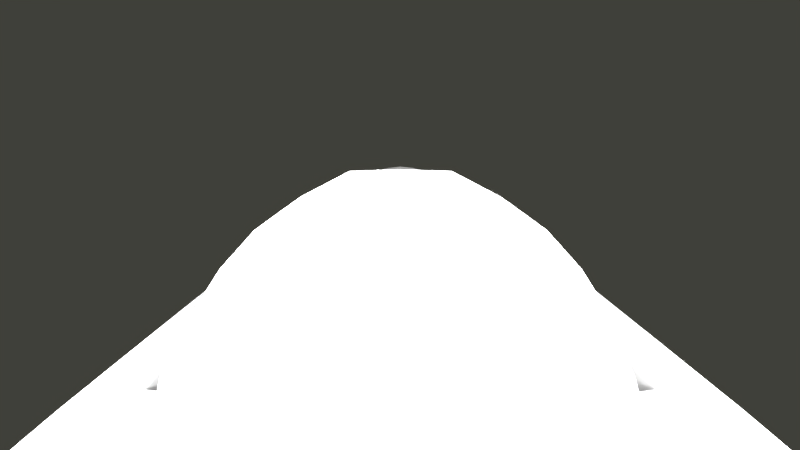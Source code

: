 # Source: jazztp_sidepanels_final.1.blend  (saved by Blender 2.74.0; exported with 4.5.12 LTS)
import bpy
from mathutils import Matrix  # noqa: F401  (used for matrix-valued properties, if any)

bpy.ops.wm.read_factory_settings(use_empty=True)
scene = bpy.context.scene
scene.name = 'Scene'

# ---- collections
col_collection_1 = bpy.data.collections.new('Collection 1'); scene.collection.children.link(col_collection_1)
col_collection_2 = bpy.data.collections.new('Collection 2'); scene.collection.children.link(col_collection_2)
col_collection_2.hide_render = True
col_collection_2.hide_viewport = True
col_collection_3 = bpy.data.collections.new('Collection 3'); scene.collection.children.link(col_collection_3)
col_collection_3.hide_render = True
col_collection_3.hide_viewport = True

# ---- materials (node trees are filled in below, after node groups)
mat_sidepanelsextensionsmat = bpy.data.materials.new('sidePanelsExtensionsMat')
mat_sidepanelsextensionsmat.alpha_threshold = 0.0
mat_sidepanelsextensionsmat.use_transparent_shadow = False
mat_sidepanelsextensionsmat.diffuse_color = (1.0, 1.0, 1.0, 1.0)
mat_sidepanelsextensionsmat.roughness = 0.5
mat_sidepanelsmat = bpy.data.materials.new('sidePanelsMat')
mat_sidepanelsmat.alpha_threshold = 0.0
mat_sidepanelsmat.use_transparent_shadow = False
mat_sidepanelsmat.roughness = 0.5
mat_sidepanelsextensionsmountsmat = bpy.data.materials.new('sidePanelsExtensionsMountsMat')
mat_sidepanelsextensionsmountsmat.alpha_threshold = 0.0
mat_sidepanelsextensionsmountsmat.use_transparent_shadow = False
mat_sidepanelsextensionsmountsmat.diffuse_color = (1.0, 1.0, 1.0, 1.0)
mat_sidepanelsextensionsmountsmat.roughness = 0.5
mat_innersidewallmat_black = bpy.data.materials.new('innerSideWallMat_black')
mat_innersidewallmat_black.alpha_threshold = 0.0
mat_innersidewallmat_black.use_transparent_shadow = False
mat_innersidewallmat_black.diffuse_color = (1.0, 1.0, 1.0, 1.0)
mat_innersidewallmat_black.roughness = 0.5
mat_innersidewallmat_black.specular_intensity = 0.6718
mat_innerbackwallmat_alu = bpy.data.materials.new('innerBackWallMat_alu')
mat_innerbackwallmat_alu.alpha_threshold = 0.0
mat_innerbackwallmat_alu.use_transparent_shadow = False
mat_innerbackwallmat_alu.diffuse_color = (0.843, 0.843, 1.0, 1.0)
mat_innerbackwallmat_alu.roughness = 0.5
mat_dashpanelmat = bpy.data.materials.new('dashpanelMat')
mat_dashpanelmat.alpha_threshold = 0.0
mat_dashpanelmat.use_transparent_shadow = False
mat_dashpanelmat.roughness = 0.5
mat_dashpanelmat.line_color = (0.0, 0.0, 0.0, 1.0)
mat_bodymat_001 = bpy.data.materials.new('bodyMat.001')
mat_bodymat_001.alpha_threshold = 0.0
mat_bodymat_001.use_transparent_shadow = False
mat_bodymat_001.roughness = 0.5
mat_bodymat_001.specular_intensity = 0.2
mat_bodymat_001.line_color = (0.0, 0.0, 0.0, 1.0)

# ---- node groups
ng_auto_smooth = bpy.data.node_groups.new('Auto Smooth', 'GeometryNodeTree')
_s = ng_auto_smooth.interface.new_socket(name='Geometry', in_out='OUTPUT', socket_type='NodeSocketGeometry')
_s = ng_auto_smooth.interface.new_socket(name='Geometry', in_out='INPUT', socket_type='NodeSocketGeometry')
_s = ng_auto_smooth.interface.new_socket(name='Angle', in_out='INPUT', socket_type='NodeSocketFloat')
_s.subtype = 'ANGLE'
_s.min_value = 0.0
_s.max_value = 3.142
ng_auto_smooth.is_modifier = True
_N = ng_auto_smooth.nodes; _L = ng_auto_smooth.links
n0 = _N.new('NodeGroupOutput'); n0.name = 'Group Output'; n0.location = (480, -100)
n1 = _N.new('NodeGroupInput'); n1.name = 'Group Input'; n1.location = (-420, -300)
n2 = _N.new('NodeGroupInput'); n2.name = 'Group Input.001'; n2.location = (-60, -100)
n3 = _N.new('GeometryNodeSetShadeSmooth'); n3.name = 'Set Shade Smooth'; n3.location = (120, -100)
n3.domain = 'EDGE'
n4 = _N.new('GeometryNodeSetShadeSmooth'); n4.name = 'Set Shade Smooth.001'; n4.location = (300, -100)
n5 = _N.new('GeometryNodeInputMeshEdgeAngle'); n5.name = 'Edge Angle'; n5.location = (-420, -220)
n6 = _N.new('GeometryNodeInputEdgeSmooth'); n6.name = 'Is Edge Smooth'; n6.location = (-60, -160)
n7 = _N.new('GeometryNodeInputShadeSmooth'); n7.name = 'Is Face Smooth'; n7.location = (-240, -340)
n8 = _N.new('FunctionNodeBooleanMath'); n8.name = 'Boolean Math'; n8.location = (-60, -220)
n9 = _N.new('FunctionNodeCompare'); n9.name = 'Compare'; n9.location = (-240, -180)
n9.operation = 'LESS_EQUAL'
_L.new(n5.outputs[0], n9.inputs[0])
_L.new(n4.outputs[0], n0.inputs[0])
_L.new(n1.outputs[1], n9.inputs[1])
_L.new(n9.outputs[0], n8.inputs[0])
_L.new(n7.outputs[0], n8.inputs[1])
_L.new(n2.outputs[0], n3.inputs[0])
_L.new(n6.outputs[0], n3.inputs[1])
_L.new(n3.outputs[0], n4.inputs[0])
_L.new(n8.outputs[0], n3.inputs[2])
n0.is_active_output = True

# ---- material node trees

# ---- world
world_world = bpy.data.worlds.new('World'); scene.world = world_world
world_world.color = (0.05036, 0.05088, 0.04178)
world_world.use_sun_shadow = False
world_world.sun_shadow_jitter_overblur = 0.0
world_world.cycles.sampling_method = 'MANUAL'
world_world.cycles.sample_map_resolution = 256

# ---- cameras
cam_camera = bpy.data.cameras.new('Camera')
cam_camera.clip_end = 100.0
cam_camera.lens = 14.66
cam_camera.sensor_width = 32.0
cam_camera.sensor_height = 18.0
cam_camera.ortho_scale = 7.314
cam_camera.lens_unit = 'FOV'
cam_camera.dof.focus_distance = 0.0
cam_camera.dof.aperture_fstop = 128.0

# ---- lights
light_sun = bpy.data.lights.new('Sun', 'SUN')
light_sun.transmission_factor = 0.0
light_sun.angle = 0.1993
light_sun.energy = 1.0
light_sun.shadow_buffer_clip_start = 0.5
light_sun.shadow_soft_size = 0.1
light_sun.shadow_cascade_max_distance = 1000.0
light_sun.cycles.use_multiple_importance_sampling = False
light_lamp = bpy.data.lights.new('Lamp', 'SUN')
light_lamp.transmission_factor = 0.0
light_lamp.cutoff_distance = 30.0
light_lamp.angle = 0.1993
light_lamp.energy = 1.0
light_lamp.shadow_buffer_clip_start = 1.001
light_lamp.shadow_soft_size = 0.1
light_lamp.shadow_cascade_max_distance = 1000.0
light_lamp.cycles.use_multiple_importance_sampling = False
light_sun_001 = bpy.data.lights.new('Sun.001', 'POINT')
light_sun_001.transmission_factor = 0.0
light_sun_001.energy = 100.0
light_sun_001.shadow_buffer_clip_start = 0.5
light_sun_001.shadow_soft_size = 0.1
light_sun_001.shadow_maximum_resolution = 0.006
light_sun_001.use_absolute_resolution = True
light_sun_001.cycles.use_multiple_importance_sampling = False
light_sun_002 = bpy.data.lights.new('Sun.002', 'SUN')
light_sun_002.transmission_factor = 0.0
light_sun_002.angle = 0.1993
light_sun_002.energy = 1.0
light_sun_002.shadow_buffer_clip_start = 0.5
light_sun_002.shadow_soft_size = 0.1
light_sun_002.shadow_cascade_max_distance = 1000.0
light_sun_002.cycles.use_multiple_importance_sampling = False
light_sun_003 = bpy.data.lights.new('Sun.003', 'SUN')
light_sun_003.transmission_factor = 0.0
light_sun_003.angle = 0.1993
light_sun_003.energy = 1.0
light_sun_003.shadow_buffer_clip_start = 0.5
light_sun_003.shadow_soft_size = 0.1
light_sun_003.shadow_cascade_max_distance = 1000.0
light_sun_003.cycles.use_multiple_importance_sampling = False

# ---- meshes
me_cube_017 = bpy.data.meshes.new('Cube.017')
me_cube_017.from_pydata([(-0.55, 0.003333, -0.55), (-0.55, 0.4633, 0.55), (-0.55, 0.55, -0.55), (0.55, -0.05098, -0.55), (0.55, 0.3422, 0.55), (0.55, 0.55, -0.55), (-0.55, 0.535, 0.55), (-0.55, 0.55, 0.535), (-0.55, 0.5425, 0.548), (-0.55, 0.548, 0.5425), (0.55, 0.55, 0.535), (0.55, 0.535, 0.55), (0.55, 0.548, 0.5425), (0.55, 0.5425, 0.548)], [], [(7, 10, 5, 2), (10, 12, 13, 11, 4, 3, 5), (4, 1, 0, 3), (0, 2, 5, 3), (1, 6, 8, 9, 7, 2, 0), (6, 11, 13, 8), (8, 13, 12, 9), (9, 12, 10, 7), (4, 11, 6, 1)])
me_cube_017.polygons.foreach_set('use_smooth', [True] * 9)
_uv = me_cube_017.uv_layers.new(name='UVMap')
_uv.uv.foreach_set('vector', [-0.08435, 1.148, -0.08435, -2.663, 3.645, -2.663, 3.645, 1.148, -0.1324, 1.2, -0.1254, 1.174, -0.1064, 1.155, -0.08039, 1.148, 0.5882, 1.148, 1.951, 4.958, -0.1324, 4.958, -0.1324, 1.382, -3.965, 1.527, -3.949, -2.602, -0.1324, -2.663, 2.14, 1.148, 4.035, 1.148, 4.035, 4.958, 1.951, 4.958, -2.37, 1.527, -2.122, 1.527, -2.096, 1.533, -2.077, 1.552, -2.07, 1.578, -2.07, 5.337, -3.965, 5.337, -2.043, 1.527, -2.043, 5.337, -2.07, 5.337, -2.07, 1.527, -0.1324, 1.148, -0.1324, -2.663, -0.111, -2.663, -0.111, 1.148, -0.111, 1.148, -0.111, -2.663, -0.08435, -2.663, -0.08435, 1.148, -1.38, 5.337, -2.043, 5.337, -2.043, 1.527, -1.797, 1.527])
me_cube_017.materials.append(mat_sidepanelsextensionsmat)
me_cube_017.use_remesh_preserve_volume = False
me_cube_017.use_remesh_preserve_attributes = False
me_cube_017.use_mirror_vertex_groups = False
me_cube_017.update()
me_cube_041 = bpy.data.meshes.new('Cube.041')
me_cube_041.from_pydata([(1.446, -0.09632, -0.01428), (0.004693, 0.008342, -0.4701), (0.01581, 0.2348, -0.02224), (0.01423, 0.1498, -0.4856), (0.009287, 0.008184, -0.4782), (0.008515, 0.1248, -0.02447), (0.2469, 0.1088, -0.02237), (1.405, 0.2137, 0.01834), (1.452, -0.09649, 0.01277), (0.256, 0.2505, 0.007493), (0.01488, 0.2244, 0.004543), (1.422, -0.09361, -0.07349), (1.006, 0.251, 0.01518), (0.2476, 0.1229, 0.004904), (0.2474, 0.1208, 0.003511), (0.2474, 0.1199, 0.004843), (0.2475, 0.1217, 0.004483), (0.009081, 0.1367, 0.001415), (0.00921, 0.1389, 0.002807), (0.009131, 0.1376, 0.002387), (0.0003291, 0.0005855, -0.03299), (0.0006662, 0.006465, -0.02687), (0.0003523, 0.001334, -0.02998), (0.0004757, 0.003486, -0.02774), (0.239, -0.009496, -0.02478), (0.2356, -0.01517, -0.03092), (0.2386, -0.01548, -0.0249), (0.2386, -0.01542, -0.0189), (0.2384, -0.01245, -0.02564), (0.2372, -0.01452, -0.02789), (0.2385, -0.01528, -0.0039), (0.2388, -0.009238, 0.002221), (0.2385, -0.01445, -0.0008838), (0.2386, -0.01224, 0.001357), (0.9852, -0.05922, 0.008787), (0.9849, -0.06526, 0.002665), (0.985, -0.06222, 0.007922), (0.9849, -0.06443, 0.005681)], [], [(20, 1, 4, 25), (31, 34, 12, 9, 13, 15), (18, 13, 9, 10), (2, 5, 17, 19, 18, 10), (21, 24, 6, 5), (27, 26, 0, 8, 35, 30), (34, 36, 37, 35, 8, 7, 12), (6, 24, 27, 30, 32, 33, 31, 15, 14), (5, 6, 14, 17), (13, 16, 15), (16, 14, 15), (13, 18, 19, 16), (16, 19, 17, 14), (26, 25, 4, 11, 0), (24, 28, 29, 25, 26, 27), (20, 25, 29, 22), (22, 29, 28, 23), (23, 28, 24, 21), (30, 35, 37, 32), (32, 37, 36, 33), (33, 36, 34, 31), (2, 3, 1, 20, 22, 23, 21, 5)])
me_cube_041.polygons.foreach_set('use_smooth', [True] * 22)
_uv = me_cube_041.uv_layers.new(name='UVMap')
_uv.uv.foreach_set('vector', [-9.991, 0.3174, -12.24, -8.155, -12.16, -8.477, -4.787, 1.823, -4.358, 2.869, 6.793, 2.301, 8.278, 9.024, -8.763, 9.024, -6.569, 5.841, -6.431, 5.649, -12.29, 3.625, -6.569, 5.841, -8.763, 9.024, -14.24, 5.386, -15.08, 4.839, -12.24, 2.683, -12.22, 3.488, -12.24, 3.563, -12.29, 3.625, -14.24, 5.386, -10.04, 0.568, -4.791, 2.164, -6.69, 4.781, -12.24, 2.683, -4.537, 2.205, -4.638, 2.039, 16.36, 0.7947, 16.5, 1.255, 6.829, 1.708, -4.427, 2.369, 6.793, 2.301, 6.719, 2.12, 6.718, 1.927, 6.829, 1.708, 16.5, 1.255, 16.12, 7.342, 8.278, 9.024, -6.69, 4.781, -4.791, 2.164, -4.537, 2.205, -4.427, 2.369, -4.326, 2.516, -4.295, 2.689, -4.358, 2.869, -6.431, 5.649, -6.512, 5.636, -12.24, 2.683, -6.69, 4.781, -6.512, 5.636, -12.22, 3.488, -6.569, 5.841, -6.529, 5.734, -6.431, 5.649, -6.529, 5.734, -6.512, 5.636, -6.431, 5.649, -6.569, 5.841, -12.29, 3.625, -12.24, 3.563, -6.529, 5.734, -6.529, 5.734, -12.24, 3.563, -12.22, 3.488, -6.512, 5.636, -4.638, 2.039, -4.787, 1.823, -12.16, -8.477, 15.9, -0.1432, 16.36, 0.7947, -4.791, 2.164, -4.735, 2.078, -4.735, 1.954, -4.787, 1.823, -4.638, 2.039, -4.537, 2.205, -9.991, 0.3174, -4.787, 1.823, -4.735, 1.954, -9.963, 0.4134, -9.963, 0.4134, -4.735, 1.954, -4.735, 2.078, -9.983, 0.4949, -9.983, 0.4949, -4.735, 2.078, -4.791, 2.164, -10.04, 0.568, -4.427, 2.369, 6.829, 1.708, 6.718, 1.927, -4.326, 2.516, -4.326, 2.516, 6.718, 1.927, 6.719, 2.12, -4.295, 2.689, -4.295, 2.689, 6.719, 2.12, 6.793, 2.301, -4.358, 2.869, -15.08, 4.839, -15.5, -7.868, -12.24, -8.155, -9.991, 0.3174, -9.963, 0.4134, -9.983, 0.4949, -10.04, 0.568, -12.24, 2.683])
me_cube_041.materials.append(mat_sidepanelsmat)
me_cube_041.use_remesh_preserve_volume = False
me_cube_041.use_remesh_preserve_attributes = False
me_cube_041.use_mirror_vertex_groups = False
me_cube_041.update()
me_cube_038 = bpy.data.meshes.new('Cube.038')
me_cube_038.from_pydata([(-0.5272, -0.1841, 0.5115), (-0.5664, 0.09988, -0.4185), (0.5728, -0.1841, 0.5115), (0.5336, 0.09988, -0.4185), (-0.559, 0.07246, -0.2712), (0.541, 0.07246, -0.2712), (-0.5326, -0.344, -0.4719), (0.5728, -0.365, -0.444), (0.5674, -0.344, -0.4719), (-0.5272, -0.365, -0.444), (-0.5272, -0.2448, -0.3907), (-0.5272, -0.1841, -0.2974), (-0.5349, -0.1221, -0.3414), (-0.5272, -0.2216, -0.3754), (-0.5272, -0.2019, -0.3522), (-0.5272, -0.1887, -0.3249), (0.5728, -0.1841, -0.2974), (0.5728, -0.2448, -0.3907), (0.5651, -0.1221, -0.3414), (0.5728, -0.1887, -0.3249), (0.5728, -0.2019, -0.3522), (0.5728, -0.2216, -0.3754)], [], [(6, 1, 3, 8), (18, 17, 7, 8, 3, 5), (2, 0, 11, 16), (17, 10, 9, 7), (2, 16, 18, 5), (4, 1, 6, 9, 10, 12), (10, 13, 12), (13, 14, 12), (14, 15, 12), (15, 11, 12), (16, 19, 18), (19, 20, 18), (20, 21, 18), (21, 17, 18), (10, 17, 21, 13), (13, 21, 20, 14), (14, 20, 19, 15), (15, 19, 16, 11), (0, 4, 12, 11)])
me_cube_038.polygons.foreach_set('use_smooth', [True] * 19)
_uv = me_cube_038.uv_layers.new(name='UVMap')
_uv.uv.foreach_set('vector', [-0.8602, -0.1077, -1.203, -1.077, 1.952, -1.003, 1.84, -0.02781, 2.006, -0.3063, 1.891, -0.07369, 1.856, -0.1201, 1.84, -0.02781, 1.952, -1.003, 2.5, -0.5111, 2.074, 1.795, -0.8994, 1.795, -0.8427, -0.3274, 2.035, -0.2564, 1.891, -0.07369, -0.8676, -0.1665, -0.8475, -0.2061, 1.856, -0.1201, 2.074, 1.795, 2.035, -0.2564, 2.006, -0.3063, 2.5, -0.5111, -1.5, -0.497, -1.203, -1.077, -0.8602, -0.1077, -0.8475, -0.2061, -0.8676, -0.1665, -0.9539, -0.4035, -0.8676, -0.1665, -0.8642, -0.2307, -0.9539, -0.4035, -0.8642, -0.2307, -0.8669, -0.2836, -0.9539, -0.4035, -0.8669, -0.2836, -0.8656, -0.3151, -0.9539, -0.4035, -0.8656, -0.3151, -0.8427, -0.3274, -0.9539, -0.4035, 2.035, -0.2564, 2.005, -0.2197, 2.006, -0.3063, 2.005, -0.2197, 1.965, -0.1796, 2.006, -0.3063, 1.965, -0.1796, 1.924, -0.1308, 2.006, -0.3063, 1.924, -0.1308, 1.891, -0.07369, 2.006, -0.3063, -0.8676, -0.1665, 1.891, -0.07369, 1.924, -0.1308, -0.8642, -0.2307, -0.8642, -0.2307, 1.924, -0.1308, 1.965, -0.1796, -0.8669, -0.2836, -0.8669, -0.2836, 1.965, -0.1796, 2.005, -0.2197, -0.8656, -0.3151, -0.8656, -0.3151, 2.005, -0.2197, 2.035, -0.2564, -0.8427, -0.3274, -0.8994, 1.795, -1.5, -0.497, -0.9539, -0.4035, -0.8427, -0.3274])
me_cube_038.materials.append(mat_sidepanelsextensionsmountsmat)
me_cube_038.use_remesh_preserve_volume = False
me_cube_038.use_remesh_preserve_attributes = False
me_cube_038.use_mirror_vertex_groups = False
me_cube_038.update()
me_cube_037 = bpy.data.meshes.new('Cube.037')
me_cube_037.from_pydata([(-0.5272, -0.1841, 0.4664), (-0.5611, 0.03046, -0.4269), (0.5728, -0.1841, 0.4664), (0.5389, 0.03046, -0.4269), (-0.5479, -0.01719, -0.03234), (0.5521, -0.01719, -0.03234), (-0.5326, -0.344, -0.4719), (0.5728, -0.365, -0.444), (0.5674, -0.344, -0.4719), (-0.5272, -0.365, -0.444), (-0.5272, -0.2448, -0.3907), (-0.5272, -0.1841, -0.2974), (-0.5349, -0.1221, -0.3414), (-0.5272, -0.2216, -0.3754), (-0.5272, -0.2019, -0.3522), (-0.5272, -0.1887, -0.3249), (0.5728, -0.1841, -0.2974), (0.5728, -0.2448, -0.3907), (0.5651, -0.1221, -0.3414), (0.5728, -0.1887, -0.3249), (0.5728, -0.2019, -0.3522), (0.5728, -0.2216, -0.3754)], [], [(6, 1, 3, 8), (18, 17, 7, 8, 3, 5), (2, 0, 11, 16), (17, 10, 9, 7), (2, 16, 18, 5), (4, 1, 6, 9, 10, 12), (10, 13, 12), (13, 14, 12), (14, 15, 12), (15, 11, 12), (16, 19, 18), (19, 20, 18), (20, 21, 18), (21, 17, 18), (10, 17, 21, 13), (13, 21, 20, 14), (14, 20, 19, 15), (15, 19, 16, 11), (0, 4, 12, 11)])
me_cube_037.polygons.foreach_set('use_smooth', [True] * 19)
_uv = me_cube_037.uv_layers.new(name='UVMap')
_uv.uv.foreach_set('vector', [-0.886, -0.2522, -1.174, -1.006, 1.819, -0.9585, 1.717, -0.1814, 1.883, -0.4781, 1.767, -0.1888, 1.73, -0.2577, 1.717, -0.1814, 1.819, -0.9585, 2.5, 0.1893, 2.014, 1.677, -0.997, 1.677, -0.9608, -0.3675, 1.987, -0.3255, 1.767, -0.1888, -0.8985, -0.2606, -0.873, -0.3304, 1.73, -0.2577, 2.014, 1.677, 1.987, -0.3255, 1.883, -0.4781, 2.5, 0.1893, -1.5, 0.2446, -1.174, -1.006, -0.886, -0.2522, -0.873, -0.3304, -0.8985, -0.2606, -1.036, -0.5361, -0.8985, -0.2606, -0.9098, -0.3154, -1.036, -0.5361, -0.9098, -0.3154, -0.9304, -0.3568, -1.036, -0.5361, -0.9304, -0.3568, -0.9532, -0.3745, -1.036, -0.5361, -0.9532, -0.3745, -0.9608, -0.3675, -1.036, -0.5361, 1.987, -0.3255, 1.922, -0.3064, 1.883, -0.4781, 1.922, -0.3064, 1.86, -0.2768, 1.883, -0.4781, 1.86, -0.2768, 1.807, -0.2371, 1.883, -0.4781, 1.807, -0.2371, 1.767, -0.1888, 1.883, -0.4781, -0.8985, -0.2606, 1.767, -0.1888, 1.807, -0.2371, -0.9098, -0.3154, -0.9098, -0.3154, 1.807, -0.2371, 1.86, -0.2768, -0.9304, -0.3568, -0.9304, -0.3568, 1.86, -0.2768, 1.922, -0.3064, -0.9532, -0.3745, -0.9532, -0.3745, 1.922, -0.3064, 1.987, -0.3255, -0.9608, -0.3675, -0.997, 1.677, -1.5, 0.2446, -1.036, -0.5361, -0.9608, -0.3675])
me_cube_037.materials.append(mat_sidepanelsextensionsmountsmat)
me_cube_037.use_remesh_preserve_volume = False
me_cube_037.use_remesh_preserve_attributes = False
me_cube_037.use_mirror_vertex_groups = False
me_cube_037.update()
me_cube_036 = bpy.data.meshes.new('Cube.036')
me_cube_036.from_pydata([(-0.5272, -0.1841, 0.5248), (-0.5611, 0.03046, -0.4269), (0.5728, -0.1841, 0.5248), (0.5389, 0.03046, -0.4269), (-0.5509, 0.006988, -0.1046), (0.5491, 0.006988, -0.1046), (-0.5326, -0.344, -0.4719), (0.5728, -0.365, -0.444), (0.5674, -0.344, -0.4719), (-0.5272, -0.365, -0.444), (-0.5272, -0.2448, -0.3907), (-0.5272, -0.1841, -0.2974), (-0.5349, -0.1221, -0.3414), (-0.5272, -0.2216, -0.3754), (-0.5272, -0.2019, -0.3522), (-0.5272, -0.1887, -0.3249), (0.5728, -0.1841, -0.2974), (0.5728, -0.2448, -0.3907), (0.5651, -0.1221, -0.3414), (0.5728, -0.1887, -0.3249), (0.5728, -0.2019, -0.3522), (0.5728, -0.2216, -0.3754)], [], [(6, 1, 3, 8), (18, 17, 7, 8, 3, 5), (2, 0, 11, 16), (17, 10, 9, 7), (2, 16, 18, 5), (4, 1, 6, 9, 10, 12), (10, 13, 12), (13, 14, 12), (14, 15, 12), (15, 11, 12), (16, 19, 18), (19, 20, 18), (20, 21, 18), (21, 17, 18), (10, 17, 21, 13), (13, 21, 20, 14), (14, 20, 19, 15), (15, 19, 16, 11), (0, 4, 12, 11)])
me_cube_036.polygons.foreach_set('use_smooth', [True] * 19)
_uv = me_cube_036.uv_layers.new(name='UVMap')
_uv.uv.foreach_set('vector', [-0.8487, -0.2994, -1.131, -1.042, 1.817, -0.9953, 1.716, -0.2291, 1.884, -0.514, 1.766, -0.2376, 1.729, -0.3047, 1.716, -0.2291, 1.817, -0.9953, 2.5, -0.09902, 1.994, 1.737, -0.9553, 1.737, -0.9226, -0.4241, 1.971, -0.3843, 1.766, -0.2376, -0.8624, -0.3084, -0.8364, -0.3767, 1.729, -0.3047, 1.994, 1.737, 1.971, -0.3843, 1.884, -0.514, 2.5, -0.09902, -1.5, -0.04001, -1.131, -1.042, -0.8487, -0.2994, -0.8364, -0.3767, -0.8624, -0.3084, -0.9981, -0.5749, -0.8624, -0.3084, -0.8745, -0.364, -0.9981, -0.5749, -0.8745, -0.364, -0.8953, -0.4066, -0.9981, -0.5749, -0.8953, -0.4066, -0.917, -0.4266, -0.9981, -0.5749, -0.917, -0.4266, -0.9226, -0.4241, -0.9981, -0.5749, 1.971, -0.3843, 1.914, -0.3612, 1.884, -0.514, 1.914, -0.3612, 1.856, -0.3293, 1.884, -0.514, 1.856, -0.3293, 1.805, -0.2877, 1.884, -0.514, 1.805, -0.2877, 1.766, -0.2376, 1.884, -0.514, -0.8624, -0.3084, 1.766, -0.2376, 1.805, -0.2877, -0.8745, -0.364, -0.8745, -0.364, 1.805, -0.2877, 1.856, -0.3293, -0.8953, -0.4066, -0.8953, -0.4066, 1.856, -0.3293, 1.914, -0.3612, -0.917, -0.4266, -0.917, -0.4266, 1.914, -0.3612, 1.971, -0.3843, -0.9226, -0.4241, -0.9553, 1.737, -1.5, -0.04001, -0.9981, -0.5749, -0.9226, -0.4241])
me_cube_036.materials.append(mat_sidepanelsextensionsmountsmat)
me_cube_036.use_remesh_preserve_volume = False
me_cube_036.use_remesh_preserve_attributes = False
me_cube_036.use_mirror_vertex_groups = False
me_cube_036.update()
me_cube_035 = bpy.data.meshes.new('Cube.035')
me_cube_035.from_pydata([(-0.5272, -0.1841, 0.5115), (-0.5675, 0.1142, -0.4168), (0.5728, -0.1841, 0.5115), (0.5325, 0.1142, -0.4168), (-0.5606, 0.08533, -0.2666), (0.5394, 0.08533, -0.2666), (-0.5326, -0.344, -0.4719), (0.5728, -0.365, -0.444), (0.5674, -0.344, -0.4719), (-0.5272, -0.365, -0.444), (-0.5272, -0.2448, -0.3907), (-0.5272, -0.1841, -0.2974), (-0.5349, -0.1221, -0.3414), (-0.5272, -0.2216, -0.3754), (-0.5272, -0.2019, -0.3522), (-0.5272, -0.1887, -0.3249), (0.5728, -0.1841, -0.2974), (0.5728, -0.2448, -0.3907), (0.5651, -0.1221, -0.3414), (0.5728, -0.1887, -0.3249), (0.5728, -0.2019, -0.3522), (0.5728, -0.2216, -0.3754)], [], [(6, 1, 3, 8), (18, 17, 7, 8, 3, 5), (2, 0, 11, 16), (17, 10, 9, 7), (2, 16, 18, 5), (4, 1, 6, 9, 10, 12), (10, 13, 12), (13, 14, 12), (14, 15, 12), (15, 11, 12), (16, 19, 18), (19, 20, 18), (20, 21, 18), (21, 17, 18), (10, 17, 21, 13), (13, 21, 20, 14), (14, 20, 19, 15), (15, 19, 16, 11), (0, 4, 12, 11)])
me_cube_035.polygons.foreach_set('use_smooth', [True] * 19)
_uv = me_cube_035.uv_layers.new(name='UVMap')
_uv.uv.foreach_set('vector', [-0.849, -0.07195, -1.204, -1.07, 1.946, -0.9916, 1.831, 0.01022, 1.988, -0.2737, 1.88, -0.03914, 1.846, -0.08269, 1.831, 0.01022, 1.946, -0.9916, 2.5, -0.489, 2.061, 1.784, -0.8793, 1.784, -0.8175, -0.3085, 2.021, -0.231, 1.88, -0.03914, -0.852, -0.1357, -0.8352, -0.1716, 1.846, -0.08269, 2.061, 1.784, 2.021, -0.231, 1.988, -0.2737, 2.5, -0.489, -1.5, -0.4788, -1.204, -1.07, -0.849, -0.07195, -0.8352, -0.1716, -0.852, -0.1357, -0.9287, -0.3777, -0.852, -0.1357, -0.8464, -0.2027, -0.9287, -0.3777, -0.8464, -0.2027, -0.847, -0.2587, -0.9287, -0.3777, -0.847, -0.2587, -0.8432, -0.2933, -0.9287, -0.3777, -0.8432, -0.2933, -0.8175, -0.3085, -0.9287, -0.3777, 2.021, -0.231, 1.992, -0.1915, 1.988, -0.2737, 1.992, -0.1915, 1.953, -0.1488, 1.988, -0.2737, 1.953, -0.1488, 1.913, -0.09792, 1.988, -0.2737, 1.913, -0.09792, 1.88, -0.03914, 1.988, -0.2737, -0.852, -0.1357, 1.88, -0.03914, 1.913, -0.09792, -0.8464, -0.2027, -0.8464, -0.2027, 1.913, -0.09792, 1.953, -0.1488, -0.847, -0.2587, -0.847, -0.2587, 1.953, -0.1488, 1.992, -0.1915, -0.8432, -0.2933, -0.8432, -0.2933, 1.992, -0.1915, 2.021, -0.231, -0.8175, -0.3085, -0.8793, 1.784, -1.5, -0.4788, -0.9287, -0.3777, -0.8175, -0.3085])
me_cube_035.materials.append(mat_sidepanelsextensionsmountsmat)
me_cube_035.use_remesh_preserve_volume = False
me_cube_035.use_remesh_preserve_attributes = False
me_cube_035.use_mirror_vertex_groups = False
me_cube_035.update()
me_cube_034 = bpy.data.meshes.new('Cube.034')
me_cube_034.from_pydata([(-0.5272, -0.1841, 0.5115), (-0.5728, 0.1841, -0.4084), (0.5728, -0.1841, 0.5115), (0.5272, 0.1841, -0.4084), (-0.5649, 0.1202, -0.254), (0.5351, 0.1202, -0.254), (-0.5326, -0.344, -0.4719), (0.5728, -0.365, -0.444), (0.5674, -0.344, -0.4719), (-0.5272, -0.365, -0.444), (-0.5272, -0.2448, -0.3907), (-0.5272, -0.1841, -0.2974), (-0.5349, -0.1221, -0.3414), (-0.5272, -0.2216, -0.3754), (-0.5272, -0.2019, -0.3522), (-0.5272, -0.1887, -0.3249), (0.5728, -0.1841, -0.2974), (0.5728, -0.2448, -0.3907), (0.5651, -0.1221, -0.3414), (0.5728, -0.1887, -0.3249), (0.5728, -0.2019, -0.3522), (0.5728, -0.2216, -0.3754)], [], [(6, 1, 3, 8), (18, 17, 7, 8, 3, 5), (2, 0, 11, 16), (17, 10, 9, 7), (2, 16, 18, 5), (4, 1, 6, 9, 10, 12), (10, 13, 12), (13, 14, 12), (14, 15, 12), (15, 11, 12), (16, 19, 18), (19, 20, 18), (20, 21, 18), (21, 17, 18), (10, 17, 21, 13), (13, 21, 20, 14), (14, 20, 19, 15), (15, 19, 16, 11), (0, 4, 12, 11)])
me_cube_034.polygons.foreach_set('use_smooth', [True] * 19)
_uv = me_cube_034.uv_layers.new(name='UVMap')
_uv.uv.foreach_set('vector', [1.143, 0.1073, -1.568, -0.574, -0.1586, -0.5077, 0.5982, -0.04471, 1.337, -0.2338, 1.024, -0.06168, 0.7593, -0.01313, 0.5982, -0.04471, -0.1586, -0.5077, 1.273, -0.574, 2.431, 0.7977, 0.8897, 2.025, 0.1431, 0.5261, 1.763, -0.1131, 1.024, -0.06168, 0.661, 0.3228, 0.9778, 0.1837, 0.7593, -0.01313, 2.431, 0.7977, 1.763, -0.1131, 1.337, -0.2338, 1.273, -0.574, -0.8886, 0.942, -1.568, -0.574, 1.143, 0.1073, 0.9778, 0.1837, 0.661, 0.3228, 0.06395, 0.4908, 0.661, 0.3228, 0.4943, 0.3804, 0.06395, 0.4908, 0.4943, 0.3804, 0.3509, 0.4475, 0.06395, 0.4908, 0.3509, 0.4475, 0.2364, 0.5035, 0.06395, 0.4908, 0.2364, 0.5035, 0.1431, 0.5261, 0.06395, 0.4908, 1.763, -0.1131, 1.559, -0.06656, 1.337, -0.2338, 1.559, -0.06656, 1.374, -0.05071, 1.337, -0.2338, 1.374, -0.05071, 1.197, -0.05795, 1.337, -0.2338, 1.197, -0.05795, 1.024, -0.06168, 1.337, -0.2338, 0.661, 0.3228, 1.024, -0.06168, 1.197, -0.05795, 0.4943, 0.3804, 0.4943, 0.3804, 1.197, -0.05795, 1.374, -0.05071, 0.3509, 0.4475, 0.3509, 0.4475, 1.374, -0.05071, 1.559, -0.06656, 0.2364, 0.5035, 0.2364, 0.5035, 1.559, -0.06656, 1.763, -0.1131, 0.1431, 0.5261, 0.8897, 2.025, -0.8886, 0.942, 0.06395, 0.4908, 0.1431, 0.5261])
me_cube_034.materials.append(mat_sidepanelsextensionsmountsmat)
me_cube_034.use_remesh_preserve_volume = False
me_cube_034.use_remesh_preserve_attributes = False
me_cube_034.use_mirror_vertex_groups = False
me_cube_034.update()
me_cube_019 = bpy.data.meshes.new('Cube.019')
me_cube_019.from_pydata([(0.005098, 0.009062, -0.5107), (1.589, -0.1059, -0.01302), (-0.01525, -0.2302, -0.03081), (-0.01425, -0.2794, -0.5216), (0.2427, -0.008173, -0.4368), (-0.008095, -0.1239, -0.02905), (0.2303, -0.1398, -0.02695), (1.57, -0.3941, 0.009211), (1.589, -0.1071, 0.01395), (-0.01482, -0.2203, -0.003652), (0.2205, -0.2821, -0.002313), (0.885, -0.3779, 0.002717), (0.2292, -0.1527, -0.001523), (0.229, -0.1548, -0.0002096), (0.2292, -0.1518, -0.0001602), (0.2291, -0.1536, -0.0005841), (-0.009341, -0.1389, -0.002306), (-0.009183, -0.1367, -0.003619), (-0.009253, -0.1376, -0.00268), (-0.0001332, -0.005507, -0.02709), (0.0003294, 0.0005855, -0.03299), (7.616e-05, -0.0025, -0.02785), (0.0002455, -0.0002697, -0.03001), (0.2387, -0.01538, -0.0309), (0.2382, -0.02147, -0.025), (0.2386, -0.01575, -0.0189), (0.2387, -0.01549, -0.0249), (0.2386, -0.01623, -0.02791), (0.2384, -0.01846, -0.02575), (0.2379, -0.02268, 0.001974), (0.2384, -0.01643, -0.003921), (0.2381, -0.01965, 0.00122), (0.2383, -0.01737, -0.0009375), (0.9063, -0.06115, 0.001953), (0.9058, -0.06741, 0.007848), (0.9062, -0.06209, 0.004937), (0.9061, -0.06438, 0.007094)], [], [(23, 26, 1, 4), (16, 9, 10, 13), (33, 35, 36, 34, 11, 7, 8), (2, 5, 19, 21, 22, 20, 0, 3), (20, 23, 4, 0), (2, 9, 16, 18, 17, 5), (6, 12, 14, 29, 31, 32, 30, 25, 24), (26, 25, 30, 33, 8, 1), (29, 14, 13, 10, 11, 34), (12, 15, 14), (15, 13, 14), (12, 17, 18, 15), (15, 18, 16, 13), (5, 17, 12, 6), (23, 27, 28, 24, 25, 26), (19, 24, 28, 21), (21, 28, 27, 22), (22, 27, 23, 20), (29, 34, 36, 31), (31, 36, 35, 32), (32, 35, 33, 30), (19, 5, 6, 24)])
me_cube_019.polygons.foreach_set('use_smooth', [True] * 22)
_uv = me_cube_019.uv_layers.new(name='UVMap')
_uv.uv.foreach_set('vector', [-4.543, -0.4522, -4.492, -0.5591, 14.99, 5.661, -7.326, 5.661, -8.816, -2.792, -9.545, -4.155, -5.838, -5.318, -5.046, -3.104, 1.82, 1.197, 1.802, 1.081, 1.835, 0.9852, 1.91, 0.8964, 3.341, -3.798, 16.5, -0.02867, 15.14, 5.177, -10.15, -4.035, -8.988, -2.207, -7.931, -0.5244, -7.909, -0.4716, -7.91, -0.4198, -7.942, -0.367, -11.31, 5.033, -15.5, 2.444, -7.942, -0.367, -4.543, -0.4522, -7.326, 5.661, -11.31, 5.033, -10.15, -4.035, -9.545, -4.155, -8.816, -2.792, -8.799, -2.746, -8.806, -2.698, -8.988, -2.207, -5.283, -2.5, -5.045, -2.974, -4.995, -2.969, -4.217, -1.025, -4.202, -0.9218, -4.231, -0.8231, -4.314, -0.7408, -4.41, -0.6459, -4.577, -0.6462, -4.492, -0.5591, -4.41, -0.6459, -4.314, -0.7408, 1.82, 1.197, 15.14, 5.177, 14.99, 5.661, -4.217, -1.025, -4.995, -2.969, -5.046, -3.104, -5.838, -5.318, 3.341, -3.798, 1.91, 0.8964, -5.045, -2.974, -5.039, -3.034, -4.995, -2.969, -5.039, -3.034, -5.046, -3.104, -4.995, -2.969, -5.045, -2.974, -8.806, -2.698, -8.799, -2.746, -5.039, -3.034, -5.039, -3.034, -8.799, -2.746, -8.816, -2.792, -5.046, -3.104, -8.988, -2.207, -8.806, -2.698, -5.045, -2.974, -5.283, -2.5, -4.543, -0.4522, -4.531, -0.5159, -4.543, -0.5865, -4.577, -0.6462, -4.41, -0.6459, -4.492, -0.5591, -7.931, -0.5244, -4.577, -0.6462, -4.543, -0.5865, -7.909, -0.4716, -7.909, -0.4716, -4.543, -0.5865, -4.531, -0.5159, -7.91, -0.4198, -7.91, -0.4198, -4.531, -0.5159, -4.543, -0.4522, -7.942, -0.367, -4.217, -1.025, 1.91, 0.8964, 1.835, 0.9852, -4.202, -0.9218, -4.202, -0.9218, 1.835, 0.9852, 1.802, 1.081, -4.231, -0.8231, -4.231, -0.8231, 1.802, 1.081, 1.82, 1.197, -4.314, -0.7408, -7.931, -0.5244, -8.988, -2.207, -5.283, -2.5, -4.577, -0.6462])
me_cube_019.materials.append(mat_sidepanelsmat)
me_cube_019.use_remesh_preserve_volume = False
me_cube_019.use_remesh_preserve_attributes = False
me_cube_019.use_mirror_vertex_groups = False
me_cube_019.update()
me_plane_013 = bpy.data.meshes.new('Plane.013')
me_plane_013.from_pydata([(1.381, -8.836e-09, -0.08507), (1.203, 0.1151, -1.515e-08), (0.04564, 5.869e-09, -0.04983), (0.03437, 0.03988, -1.929e-08), (0.6171, 1.513e-10, -0.08955), (1.351, 0.004, 8.077e-09), (1.358, -2.757e-10, -0.004), (1.354, 0.002, -0.0005359), (1.357, 0.0005359, -0.002), (0.0397, 1.221e-09, -0.004), (0.0387, 0.004, 7.923e-10), (0.03938, 0.0005359, -0.002), (0.03901, 0.002, -0.0005359), (0.6032, 0.004, 4.404e-09), (0.6038, 5.12e-10, -0.004), (0.6032, 0.002, -0.0005359), (0.6035, 0.0005359, -0.002)], [], [(4, 0, 6, 14), (2, 4, 14, 9), (13, 10, 12, 15), (15, 12, 11, 16), (16, 11, 9, 14), (5, 13, 15, 7), (7, 15, 16, 8), (8, 16, 14, 6), (10, 13, 5, 1, 3)])
me_plane_013.polygons.foreach_set('use_smooth', [True] * 9)
_uv = me_plane_013.uv_layers.new(name='UVMap')
_uv.uv.foreach_set('vector', [-0.4441, -2.439, 16.5, -2.439, 16.0, -0.6369, -0.7257, -0.4088, -15.14, -1.378, -0.4441, -2.439, -0.7257, -0.4088, -15.29, -0.1947, -0.8015, 0.3933, -15.4, 0.5652, -15.37, 0.3112, -0.7917, 0.1281, -0.7917, 0.1281, -15.37, 0.3112, -15.33, 0.05819, -0.7638, -0.1394, -0.7638, -0.1394, -15.33, 0.05819, -15.29, -0.1947, -0.7257, -0.4088, 15.13, 0.2215, -0.8015, 0.3933, -0.7917, 0.1281, 15.51, -0.05924, 15.51, -0.05924, -0.7917, 0.1281, -0.7638, -0.1394, 15.83, -0.346, 15.83, -0.346, -0.7638, -0.1394, -0.7257, -0.4088, 16.0, -0.6369, -15.4, 0.5652, -0.8015, 0.3933, 15.13, 0.2215, 12.12, 2.596, -15.5, 1.491])
me_plane_013.materials.append(mat_sidepanelsextensionsmat)
me_plane_013.use_remesh_preserve_volume = False
me_plane_013.use_remesh_preserve_attributes = False
me_plane_013.use_mirror_vertex_groups = False
me_plane_013.update()
me_plane_011 = bpy.data.meshes.new('Plane.011')
me_plane_011.from_pydata([(1.205, 2.954e-08, -0.1598), (1.251, 0.1147, -1.552e-07), (0.05569, 1.68e-08, -0.07846), (0.03406, 0.03653, -2.33e-07), (0.5254, 0.09304, -2.077e-07), (1.112, 2.047e-08, -0.1658), (0.05569, 1.68e-08, -0.07846), (1.273, 0.004, -1.171e-07), (1.272, 4.062e-08, -0.004), (1.273, 0.002, -0.000536), (1.272, 0.0005359, -0.002), (0.04028, 2.575e-08, -0.004), (0.03887, 0.004, -1.72e-07), (0.03979, 0.0005359, -0.002), (0.03927, 0.002, -0.0005361), (0.5345, 0.004, -1.771e-07), (0.5349, 3.504e-08, -0.004), (0.5347, 0.002, -0.0005361), (0.5348, 0.0005359, -0.002)], [], [(2, 0, 8, 16, 11), (12, 15, 4, 3), (0, 2, 6, 5), (15, 12, 14, 17), (17, 14, 13, 18), (18, 13, 11, 16), (7, 15, 17, 9), (9, 17, 18, 10), (10, 18, 16, 8), (15, 7, 1, 4)])
me_plane_011.polygons.foreach_set('use_smooth', [True] * 10)
_uv = me_plane_011.uv_layers.new(name='UVMap')
_uv.uv.foreach_set('vector', [-14.54, -3.202, 15.13, -3.202, 16.37, 0.4639, -0.5802, -0.4377, -15.13, -1.034, -15.34, -0.2816, -0.6758, 0.3775, -1.024, 2.656, -15.5, 0.6761, 15.13, -3.202, -14.54, -3.202, -14.54, -3.661, 11.76, -3.661, -0.6758, 0.3775, -15.34, -0.2816, -15.27, -0.5336, -0.6326, 0.1055, -0.6326, 0.1055, -15.27, -0.5336, -15.2, -0.7835, -0.5997, -0.1664, -0.5997, -0.1664, -15.2, -0.7835, -15.13, -1.034, -0.5802, -0.4377, 16.46, 1.358, -0.6758, 0.3775, -0.6326, 0.1055, 16.5, 1.063, 16.5, 1.063, -0.6326, 0.1055, -0.5997, -0.1664, 16.46, 0.7644, 16.46, 0.7644, -0.5997, -0.1664, -0.5802, -0.4377, 16.37, 0.4639, -0.6758, 0.3775, 16.46, 1.358, 15.86, 3.897, -1.024, 2.656])
me_plane_011.materials.append(mat_sidepanelsextensionsmat)
me_plane_011.use_remesh_preserve_volume = False
me_plane_011.use_remesh_preserve_attributes = False
me_plane_011.use_mirror_vertex_groups = False
me_plane_011.update()
me_fuselage_013 = bpy.data.meshes.new('fuselage.013')
me_fuselage_013.from_pydata([(0.2146, 1.009, 0.9679), (0.1969, 1.037, 0.9591), (0.197, 1.016, 1.068), (0.2124, 0.9866, 1.074), (0.2108, 0.9728, 1.169), (0.1963, 1.002, 1.168), (0.1821, 1.026, 1.167), (0.1818, 1.039, 1.065), (0.1807, 1.057, 0.9557), (0.2057, 0.9504, 1.382), (0.2086, 0.9616, 1.27), (0.1946, 0.9909, 1.27), (0.1915, 0.9801, 1.382), (0.1776, 1.006, 1.382), (0.181, 1.016, 1.27), (0.1542, 1.046, 1.381), (0.1649, 1.028, 1.381), (0.1685, 1.037, 1.27), (0.1582, 1.054, 1.269), (0.1588, 1.063, 1.167), (0.1693, 1.046, 1.167), (0.1545, 1.087, 0.9551), (0.1572, 1.073, 1.065), (0.1681, 1.058, 1.065), (0.1661, 1.073, 0.9547), (0.2451, 0.8077, 1.27), (0.2478, 0.8133, 1.176), (0.2446, 0.7695, 1.176), (0.2522, 0.821, 1.049), (0.2501, 0.8177, 1.103), (0.2471, 0.7726, 1.103), (0.2495, 0.7746, 1.049), (0.2485, 0.8668, 1.049), (0.2467, 0.8622, 1.103), (0.2445, 0.8565, 1.176), (0.2362, 0.8983, 1.175), (0.2383, 0.9059, 1.099), (0.24, 0.9125, 1.042), (0.2419, 0.8496, 1.27), (0.2307, 0.8802, 1.382), (0.2337, 0.8899, 1.27), (0.2192, 0.9169, 1.382), (0.2222, 0.9276, 1.27), (0.2245, 0.9376, 1.172), (0.2265, 0.9486, 1.087), (0.2293, 0.9599, 1.012), (0.1863, 0.9668, 1.512), (0.2014, 0.9367, 1.512), (0.1953, 0.9203, 1.656), (0.1789, 0.9506, 1.656), (0.162, 0.9787, 1.656), (0.1713, 0.9938, 1.512), (0.1865, 0.9008, 1.812), (0.1689, 0.9308, 1.812), (0.15, 0.9598, 1.811), (0.1309, 0.9872, 1.809), (0.1153, 1.012, 1.8), (0.1328, 1.025, 1.65), (0.146, 1.004, 1.655), (0.1458, 1.037, 1.509), (0.1574, 1.017, 1.511), (0.2211, 0.7094, 1.656), (0.2132, 0.7025, 1.812), (0.2218, 0.7372, 1.812), (0.2247, 0.7718, 1.812), (0.233, 0.7833, 1.656), (0.23, 0.7463, 1.656), (0.2383, 0.7929, 1.512), (0.2352, 0.7538, 1.512), (0.2352, 0.8313, 1.512), (0.23, 0.8194, 1.656), (0.2219, 0.8545, 1.656), (0.2272, 0.8684, 1.512), (0.2218, 0.8055, 1.812), (0.2138, 0.8381, 1.812), (0.2018, 0.8699, 1.812), (0.21, 0.8881, 1.656), (0.2155, 0.9038, 1.512), (0.252, 0.7752, 1.018), (0.2542, 0.8232, 1.018), (0.2314, 0.9646, 0.9833), (0.2416, 0.9177, 1.009), (0.25, 0.8706, 1.018), (-0.1328, 1.025, 1.65), (-0.2527, 0.8207, 1.049), (-0.2552, 0.8229, 1.018), (-0.2524, 0.775, 1.018), (-0.2497, 0.7743, 1.049), (-0.2162, 1.009, 0.9679), (-0.1457, 1.037, 1.509), (-0.2495, 0.8666, 1.049), (-0.2521, 0.8704, 1.018), (-0.245, 0.9175, 1.009), (-0.2416, 0.9122, 1.042), (-0.2356, 0.9644, 0.9833), (-0.2317, 0.9596, 1.012), (-0.1544, 1.086, 0.9551), (-0.166, 1.073, 0.9547), (-0.1681, 1.057, 1.065), (-0.1571, 1.073, 1.065), (-0.1587, 1.062, 1.167), (-0.1692, 1.046, 1.167), (-0.182, 1.026, 1.167), (-0.1818, 1.039, 1.065), (-0.1808, 1.057, 0.9557), (-0.1541, 1.046, 1.381), (-0.1581, 1.054, 1.269), (-0.1685, 1.037, 1.27), (-0.1648, 1.028, 1.381), (-0.1776, 1.006, 1.382), (-0.1809, 1.016, 1.27), (-0.2056, 0.9502, 1.382), (-0.1914, 0.9798, 1.382), (-0.1946, 0.9907, 1.27), (-0.2086, 0.9614, 1.27), (-0.2108, 0.9726, 1.169), (-0.1963, 1.002, 1.168), (-0.213, 0.9864, 1.074), (-0.1973, 1.016, 1.068), (-0.1975, 1.037, 0.9591), (-0.2471, 0.7724, 1.103), (-0.2503, 0.8175, 1.103), (-0.2477, 0.8131, 1.176), (-0.2445, 0.7692, 1.176), (-0.245, 0.8075, 1.27), (-0.2272, 0.9484, 1.087), (-0.2246, 0.9374, 1.172), (-0.2363, 0.898, 1.175), (-0.2389, 0.9057, 1.099), (-0.2221, 0.9274, 1.27), (-0.2191, 0.9166, 1.382), (-0.2307, 0.88, 1.382), (-0.2337, 0.8897, 1.27), (-0.2387, 0.8411, 1.382), (-0.2418, 0.8494, 1.27), (-0.2445, 0.8563, 1.176), (-0.247, 0.862, 1.103), (-0.1573, 1.017, 1.511), (-0.146, 1.004, 1.655), (-0.162, 0.9784, 1.656), (-0.1712, 0.9935, 1.512), (-0.1952, 0.9201, 1.656), (-0.1788, 0.9504, 1.656), (-0.2014, 0.9365, 1.512), (-0.1863, 0.9666, 1.512), (-0.2154, 0.9035, 1.512), (-0.2271, 0.8682, 1.512)], [], [(0, 3, 2, 1), (4, 5, 2, 3), (6, 7, 2, 5), (8, 1, 2, 7), (9, 12, 11, 10), (13, 14, 11, 12), (6, 5, 11, 14), (4, 10, 11, 5), (15, 18, 17, 16), (19, 20, 17, 18), (6, 14, 17, 20), (13, 16, 17, 14), (21, 24, 23, 22), (8, 7, 23, 24), (6, 20, 23, 7), (19, 22, 23, 20), (28, 31, 30, 29), (26, 29, 30, 27), (28, 29, 33, 32), (26, 34, 33, 29), (35, 36, 33, 34), (37, 32, 33, 36), (35, 34, 38, 40), (26, 25, 38, 34), (9, 10, 42, 41), (4, 43, 42, 10), (35, 40, 42, 43), (39, 41, 42, 40), (0, 45, 44, 3), (37, 36, 44, 45), (35, 43, 44, 36), (4, 3, 44, 43), (9, 47, 46, 12), (48, 49, 46, 47), (50, 51, 46, 49), (13, 12, 46, 51), (50, 49, 53, 54), (48, 52, 53, 49), (57, 58, 55, 56), (50, 54, 55, 58), (15, 16, 60, 59), (13, 51, 60, 16), (50, 58, 60, 51), (57, 59, 60, 58), (65, 66, 63, 64), (61, 62, 63, 66), (65, 67, 68, 66), (65, 70, 69, 67), (71, 72, 69, 70), (71, 70, 73, 74), (65, 64, 73, 70), (48, 76, 75, 52), (71, 74, 75, 76), (9, 41, 77, 47), (39, 72, 77, 41), (71, 76, 77, 72), (48, 47, 77, 76), (28, 79, 78, 31), (37, 45, 80, 81), (28, 32, 82, 79), (37, 81, 82, 32), (27, 68, 67, 26), (84, 87, 86, 85), (84, 85, 91, 90), (93, 90, 91, 92), (93, 92, 94, 95), (96, 99, 98, 97), (100, 101, 98, 99), (102, 103, 98, 101), (104, 97, 98, 103), (105, 108, 107, 106), (109, 110, 107, 108), (102, 101, 107, 110), (100, 106, 107, 101), (111, 114, 113, 112), (115, 116, 113, 114), (102, 110, 113, 116), (109, 112, 113, 110), (88, 119, 118, 117), (104, 103, 118, 119), (102, 116, 118, 103), (115, 117, 118, 116), (84, 121, 120, 87), (122, 123, 120, 121), (88, 117, 125, 95), (115, 126, 125, 117), (127, 128, 125, 126), (93, 95, 125, 128), (111, 130, 129, 114), (131, 132, 129, 130), (127, 126, 129, 132), (115, 114, 129, 126), (122, 135, 134, 124), (127, 132, 134, 135), (131, 133, 134, 132), (84, 90, 136, 121), (93, 128, 136, 90), (127, 135, 136, 128), (122, 121, 136, 135), (105, 89, 137, 108), (83, 138, 137, 89), (139, 140, 137, 138), (109, 108, 137, 140), (111, 112, 144, 143), (109, 140, 144, 112), (139, 142, 144, 140), (141, 143, 144, 142), (111, 143, 145, 130), (131, 130, 145, 146), (38, 25, 67, 69, 72, 40)])
me_fuselage_013.polygons.foreach_set('use_smooth', [True] * 110)
_uv = me_fuselage_013.uv_layers.new(name='UVMap')
_uv.uv.foreach_set('vector', [-0.993, -3.482, -0.8552, -2.466, -1.167, -2.537, -1.302, -3.573, -0.7879, -1.556, -1.094, -1.586, -1.167, -2.537, -0.8552, -2.466, -1.356, -1.602, -1.426, -2.566, -1.167, -2.537, -1.094, -1.586, -1.544, -3.61, -1.302, -3.573, -1.167, -2.537, -1.426, -2.566, -0.7491, 0.4243, -1.043, 0.4046, -1.058, -0.6237, -0.7583, -0.6043, -1.306, 0.3888, -1.32, -0.6379, -1.058, -0.6237, -1.043, 0.4046, -1.356, -1.602, -1.094, -1.586, -1.058, -0.6237, -1.32, -0.6379, -0.7879, -1.556, -0.7583, -0.6043, -1.058, -0.6237, -1.094, -1.586, -1.726, 0.359, -1.732, -0.6584, -1.546, -0.649, -1.535, 0.3744, -1.762, -1.616, -1.579, -1.611, -1.546, -0.649, -1.732, -0.6584, -1.356, -1.602, -1.32, -0.6379, -1.546, -0.649, -1.579, -1.611, -1.306, 0.3888, -1.535, 0.3744, -1.546, -0.649, -1.32, -0.6379, -1.918, -3.622, -1.75, -3.622, -1.644, -2.578, -1.822, -2.58, -1.544, -3.61, -1.426, -2.566, -1.644, -2.578, -1.75, -3.622, -1.356, -1.602, -1.579, -1.611, -1.644, -2.578, -1.426, -2.566, -1.762, -1.616, -1.822, -2.58, -1.644, -2.578, -1.579, -1.611, 0.7925, -2.6, 1.237, -2.567, 1.218, -2.057, 0.7874, -2.091, 0.7834, -1.39, 0.7874, -2.091, 1.218, -2.057, 1.188, -1.351, 0.7925, -2.6, 0.7874, -2.091, 0.36, -2.121, 0.3525, -2.63, 0.7834, -1.39, 0.3598, -1.414, 0.36, -2.121, 0.7874, -2.091, -0.04621, -1.451, -0.06233, -2.187, 0.36, -2.121, 0.3598, -1.414, -0.08644, -2.726, 0.3525, -2.63, 0.36, -2.121, -0.06233, -2.187, -0.04621, -1.451, 0.3598, -1.414, 0.3193, -0.4903, -0.05609, -0.5405, 0.7834, -1.39, 0.703, -0.4214, 0.3193, -0.4903, 0.3598, -1.414, -0.7491, 0.4243, -0.7583, -0.6043, -0.4205, -0.5772, -0.4263, 0.4504, -0.7879, -1.556, -0.4335, -1.505, -0.4205, -0.5772, -0.7583, -0.6043, -0.04621, -1.451, -0.05609, -0.5405, -0.4205, -0.5772, -0.4335, -1.505, -0.08647, 0.4838, -0.4263, 0.4504, -0.4205, -0.5772, -0.05609, -0.5405, -0.993, -3.482, -0.5315, -3.042, -0.4772, -2.325, -0.8552, -2.466, -0.08644, -2.726, -0.06233, -2.187, -0.4772, -2.325, -0.5315, -3.042, -0.04621, -1.451, -0.4335, -1.505, -0.4772, -2.325, -0.06233, -2.187, -0.7879, -1.556, -0.8552, -2.466, -0.4772, -2.325, -0.4335, -1.505, -0.7491, 0.4243, -0.7243, 1.579, -1.022, 1.564, -1.043, 0.4046, -0.6835, 2.863, -0.9875, 2.849, -1.022, 1.564, -0.7243, 1.579, -1.276, 2.833, -1.295, 1.549, -1.022, 1.564, -0.9875, 2.849, -1.306, 0.3888, -1.043, 0.4046, -1.022, 1.564, -1.295, 1.549, -1.276, 2.833, -0.9875, 2.849, -0.9389, 4.23, -1.243, 4.214, -0.6835, 2.863, -0.6319, 4.243, -0.9389, 4.23, -0.9875, 2.849, -1.76, 2.764, -1.539, 2.81, -1.537, 4.187, -1.791, 4.096, -1.276, 2.833, -1.243, 4.214, -1.537, 4.187, -1.539, 2.81, -1.726, 0.359, -1.535, 0.3744, -1.536, 1.532, -1.737, 1.508, -1.306, 0.3888, -1.295, 1.549, -1.536, 1.532, -1.535, 0.3744, -1.276, 2.833, -1.539, 2.81, -1.536, 1.532, -1.295, 1.549, -1.76, 2.764, -1.737, 1.508, -1.536, 1.532, -1.539, 2.81, 0.5762, 2.946, 0.9024, 2.974, 0.868, 4.346, 0.5631, 4.319, 1.236, 3.006, 1.182, 4.376, 0.868, 4.346, 0.9024, 2.974, 0.5762, 2.946, 0.5944, 1.661, 0.9454, 1.697, 0.9024, 2.974, 0.5762, 2.946, 0.258, 2.92, 0.2552, 1.637, 0.5944, 1.661, -0.05803, 2.898, -0.08073, 1.613, 0.2552, 1.637, 0.258, 2.92, -0.05803, 2.898, 0.258, 2.92, 0.2664, 4.296, -0.02938, 4.276, 0.5762, 2.946, 0.5631, 4.319, 0.2664, 4.296, 0.258, 2.92, -0.6835, 2.863, -0.3722, 2.879, -0.3284, 4.258, -0.6319, 4.243, -0.05803, 2.898, -0.02938, 4.276, -0.3284, 4.258, -0.3722, 2.879, -0.7491, 0.4243, -0.4263, 0.4504, -0.4081, 1.595, -0.7243, 1.579, -0.08647, 0.4838, -0.08073, 1.613, -0.4081, 1.595, -0.4263, 0.4504, -0.05803, 2.898, -0.3722, 2.879, -0.4081, 1.595, -0.08073, 1.613, -0.6835, 2.863, -0.7243, 1.579, -0.4081, 1.595, -0.3722, 2.879, 0.7925, -2.6, 0.7934, -2.902, 1.252, -2.868, 1.237, -2.567, -0.08644, -2.726, -0.5315, -3.042, -0.5548, -3.316, -0.1134, -3.043, 0.7925, -2.6, 0.3525, -2.63, 0.3376, -2.933, 0.7934, -2.902, -0.08644, -2.726, -0.1134, -3.043, 0.3376, -2.933, 0.3525, -2.63, 1.188, -1.351, 0.9454, 1.697, 0.5944, 1.661, 0.7834, -1.39, 2.392, -3.206, 1.997, -3.358, 2.106, -3.622, 2.513, -3.466, 2.392, -3.206, 2.513, -3.466, 2.916, -3.309, 2.782, -3.054, 3.198, -2.958, 2.782, -3.054, 2.916, -3.309, 3.348, -3.224, 3.198, -2.958, 3.348, -3.224, 3.839, -3.283, 3.711, -3.052, 5.167, -2.979, 4.652, -2.112, 4.496, -2.184, 5.02, -3.049, 4.201, -1.295, 4.038, -1.367, 4.496, -2.184, 4.652, -2.112, 3.839, -1.452, 4.301, -2.264, 4.496, -2.184, 4.038, -1.367, 4.835, -3.123, 5.02, -3.049, 4.496, -2.184, 4.301, -2.264, 3.333, 0.4511, 3.153, 0.3817, 3.605, -0.5343, 3.775, -0.4633, 2.938, 0.2939, 3.4, -0.6211, 3.605, -0.5343, 3.153, 0.3817, 3.839, -1.452, 4.038, -1.367, 3.605, -0.5343, 3.4, -0.6211, 4.201, -1.295, 3.775, -0.4633, 3.605, -0.5343, 4.038, -1.367, 2.417, 0.0744, 2.889, -0.8376, 3.161, -0.7226, 2.692, 0.1905, 3.323, -1.652, 3.603, -1.549, 3.161, -0.7226, 2.889, -0.8376, 3.839, -1.452, 3.4, -0.6211, 3.161, -0.7226, 3.603, -1.549, 2.938, 0.2939, 2.692, 0.1905, 3.161, -0.7226, 3.4, -0.6211, 4.295, -3.244, 4.607, -3.193, 4.062, -2.347, 3.76, -2.415, 4.835, -3.123, 4.301, -2.264, 4.062, -2.347, 4.607, -3.193, 3.839, -1.452, 3.603, -1.549, 4.062, -2.347, 4.301, -2.264, 3.323, -1.652, 3.76, -2.415, 4.062, -2.347, 3.603, -1.549, 2.392, -3.206, 2.189, -2.767, 1.806, -2.915, 1.997, -3.358, 1.907, -2.156, 1.535, -2.3, 1.806, -2.915, 2.189, -2.767, 4.295, -3.244, 3.76, -2.415, 3.374, -2.449, 3.711, -3.052, 3.323, -1.652, 2.994, -1.758, 3.374, -2.449, 3.76, -2.415, 2.637, -1.874, 2.958, -2.501, 3.374, -2.449, 2.994, -1.758, 3.198, -2.958, 3.711, -3.052, 3.374, -2.449, 2.958, -2.501, 2.417, 0.0744, 2.113, -0.0522, 2.581, -0.9657, 2.889, -0.8376, 1.79, -0.185, 2.25, -1.102, 2.581, -0.9657, 2.113, -0.0522, 2.637, -1.874, 2.994, -1.758, 2.581, -0.9657, 2.25, -1.102, 3.323, -1.652, 2.889, -0.8376, 2.581, -0.9657, 2.994, -1.758, 1.907, -2.156, 2.274, -2.011, 1.903, -1.242, 1.548, -1.383, 2.637, -1.874, 2.25, -1.102, 1.903, -1.242, 2.274, -2.011, 1.79, -0.185, 1.455, -0.3209, 1.903, -1.242, 2.25, -1.102, 2.392, -3.206, 2.782, -3.054, 2.567, -2.618, 2.189, -2.767, 3.198, -2.958, 2.958, -2.501, 2.567, -2.618, 2.782, -3.054, 2.637, -1.874, 2.274, -2.011, 2.567, -2.618, 2.958, -2.501, 1.907, -2.156, 2.189, -2.767, 2.567, -2.618, 2.274, -2.011, 3.333, 0.4511, 2.837, 1.516, 2.64, 1.448, 3.153, 0.3817, 2.298, 2.692, 2.072, 2.636, 2.64, 1.448, 2.837, 1.516, 1.818, 2.539, 2.409, 1.358, 2.64, 1.448, 2.072, 2.636, 2.938, 0.2939, 3.153, 0.3817, 2.64, 1.448, 2.409, 1.358, 2.417, 0.0744, 2.692, 0.1905, 2.15, 1.25, 1.868, 1.13, 2.938, 0.2939, 2.409, 1.358, 2.15, 1.25, 2.692, 0.1905, 1.818, 2.539, 1.543, 2.425, 2.15, 1.25, 2.409, 1.358, 1.254, 2.302, 1.868, 1.13, 2.15, 1.25, 1.543, 2.425, 2.417, 0.0744, 1.868, 1.13, 1.567, 1.005, 2.113, -0.0522, 1.79, -0.185, 2.113, -0.0522, 1.567, 1.005, 1.254, 0.8756, 0.3193, -0.4903, 0.703, -0.4214, 0.5944, 1.661, 0.2552, 1.637, -0.08073, 1.613, -0.05609, -0.5405])
me_fuselage_013.materials.append(mat_innersidewallmat_black)
me_fuselage_013.use_remesh_preserve_volume = False
me_fuselage_013.use_remesh_preserve_attributes = False
me_fuselage_013.use_mirror_vertex_groups = False
me_fuselage_013.update()
me_circle_003 = bpy.data.meshes.new('circle.003')
me_circle_003.from_pydata([(-2.024, 6.372e-26, 1.332e-05), (4.341, 9.347e-15, 1.335e-05), (4.341, -2.745, 1.335e-05), (3.881, -2.864, 1.335e-05), (3.416, -3.043, 1.335e-05), (2.832, -3.364, 1.336e-05), (1.724, -3.887, 1.334e-05), (0.5148, -4.247, 1.333e-05), (-0.7291, -4.511, 1.331e-05), (-2.024, -4.71, 1.329e-05), (-3.388, -4.751, 1.327e-05), (-4.726, -4.519, 1.325e-05), (-5.947, -4.067, 1.324e-05), (-7.017, -3.459, 1.359e-05), (-7.017, -2.298, 1.335e-05), (-7.017, -1.419, 1.335e-05), (-7.017, -0.6803, 1.335e-05), (-7.017, 1.112e-06, 1.335e-05), (-7.017, 0.6839, 1.335e-05), (-7.017, 1.42, 1.335e-05), (-7.017, 2.255, 1.335e-05), (-7.017, 3.459, 1.359e-05), (-5.947, 4.067, 1.329e-05), (-4.726, 4.52, 1.33e-05), (-3.402, 4.798, 1.332e-05), (-2.024, 4.683, 1.334e-05), (-0.7162, 4.556, 1.336e-05), (0.5409, 4.29, 1.338e-05), (1.739, 3.902, 1.339e-05), (2.832, 3.365, 1.34e-05), (3.416, 3.043, 1.335e-05), (3.881, 2.864, 1.334e-05), (4.341, 2.745, 1.335e-05)], [], [(0, 2, 1), (0, 3, 2), (0, 4, 3), (0, 5, 4), (0, 6, 5), (0, 7, 6), (0, 8, 7), (0, 9, 8), (0, 10, 9), (0, 11, 10), (0, 12, 11), (0, 13, 12), (0, 14, 13), (0, 15, 14), (0, 16, 15), (0, 17, 16), (0, 18, 17), (0, 19, 18), (0, 20, 19), (0, 21, 20), (0, 22, 21), (0, 23, 22), (0, 24, 23), (0, 25, 24), (0, 26, 25), (0, 27, 26), (0, 28, 27), (0, 29, 28), (0, 30, 29), (0, 31, 30), (0, 32, 31), (0, 1, 32)])
me_circle_003.polygons.foreach_set('use_smooth', [True] * 32)
_uv = me_circle_003.uv_layers.new(name='UVMap')
_uv.uv.foreach_set('vector', [0.2584, 0.412, 2.5, -0.5544, 2.5, 0.412, 0.2584, 0.412, 2.338, -0.5964, 2.5, -0.5544, 0.2584, 0.412, 2.174, -0.6594, 2.338, -0.5964, 0.2584, 0.412, 1.968, -0.7727, 2.174, -0.6594, 0.2584, 0.412, 1.578, -0.9566, 1.968, -0.7727, 0.2584, 0.412, 1.152, -1.083, 1.578, -0.9566, 0.2584, 0.412, 0.7145, -1.176, 1.152, -1.083, 0.2584, 0.412, 0.2584, -1.246, 0.7145, -1.176, 0.2584, 0.412, -0.2218, -1.261, 0.2584, -1.246, 0.2584, 0.412, -0.693, -1.179, -0.2218, -1.261, 0.2584, 0.412, -1.123, -1.02, -0.693, -1.179, 0.2584, 0.412, -1.5, -0.806, -1.123, -1.02, 0.2584, 0.412, -1.5, -0.3971, -1.5, -0.806, 0.2584, 0.412, -1.5, -0.0876, -1.5, -0.3971, 0.2584, 0.412, -1.5, 0.1725, -1.5, -0.0876, 0.2584, 0.412, -1.5, 0.412, -1.5, 0.1725, 0.2584, 0.412, -1.5, 0.6529, -1.5, 0.412, 0.2584, 0.412, -1.5, 0.912, -1.5, 0.6529, 0.2584, 0.412, -1.5, 1.206, -1.5, 0.912, 0.2584, 0.412, -1.5, 1.63, -1.5, 1.206, 0.2584, 0.412, -1.123, 1.844, -1.5, 1.63, 0.2584, 0.412, -0.693, 2.003, -1.123, 1.844, 0.2584, 0.412, -0.2266, 2.101, -0.693, 2.003, 0.2584, 0.412, 0.2584, 2.061, -0.2266, 2.101, 0.2584, 0.412, 0.719, 2.016, 0.2584, 2.061, 0.2584, 0.412, 1.162, 1.923, 0.719, 2.016, 0.2584, 0.412, 1.583, 1.786, 1.162, 1.923, 0.2584, 0.412, 1.969, 1.597, 1.583, 1.786, 0.2584, 0.412, 2.174, 1.483, 1.969, 1.597, 0.2584, 0.412, 2.338, 1.42, 2.174, 1.483, 0.2584, 0.412, 2.5, 1.378, 2.338, 1.42, 0.2584, 0.412, 2.5, 0.412, 2.5, 1.378])
me_circle_003.materials.append(mat_innerbackwallmat_alu)
me_circle_003.use_remesh_preserve_volume = False
me_circle_003.use_remesh_preserve_attributes = False
me_circle_003.use_mirror_vertex_groups = False
me_circle_003.update()
me_fuselage_006 = bpy.data.meshes.new('fuselage.006')
me_fuselage_006.from_pydata([(-0.04263, 0.9589, 1.478), (-0.04263, 0.9589, 1.507), (-0.02842, 0.9449, 1.478), (-0.04242, 0.9589, 1.478), (-0.0289, 0.9486, 1.478), (-0.03029, 0.9519, 1.478), (-0.03252, 0.9548, 1.478), (-0.03542, 0.9571, 1.478), (-0.0388, 0.9585, 1.478), (-0.04242, 0.9589, 1.507), (0.04263, 0.9589, 1.478), (0.04263, 0.9589, 1.507), (0.04255, 0.9589, 1.478), (0.02842, 0.9448, 1.478), (0.03889, 0.9585, 1.478), (0.03548, 0.957, 1.478), (0.03256, 0.9548, 1.478), (0.03031, 0.9519, 1.478), (0.0289, 0.9485, 1.478), (0.04255, 0.9589, 1.507), (-1e-06, 0.9589, 1.478), (-1.001e-06, 0.9344, 1.478), (0.02842, 0.9589, 1.478), (-0.02842, 0.9589, 1.478), (-1.001e-06, 0.9467, 1.478), (-0.02842, 0.9467, 1.478), (0.02842, 0.9467, 1.478), (-0.01421, 0.9589, 1.478), (-0.01421, 0.9344, 1.478), (-1.001e-06, 0.9405, 1.478), (0.01421, 0.9589, 1.478), (0.01421, 0.9344, 1.478), (-1.001e-06, 0.9528, 1.478), (-0.02842, 0.9405, 1.478), (-0.02842, 0.9528, 1.478), (-0.01421, 0.9467, 1.478), (0.02842, 0.9405, 1.478), (0.02842, 0.9528, 1.478), (0.01421, 0.9467, 1.478), (-0.01421, 0.9405, 1.478), (-0.01421, 0.9528, 1.478), (0.01421, 0.9405, 1.478), (0.01421, 0.9528, 1.478), (0.02242, 0.9344, 1.478), (0.02842, 0.9404, 1.478), (0.02397, 0.9346, 1.478), (0.02542, 0.9352, 1.478), (0.02666, 0.9362, 1.478), (0.02761, 0.9374, 1.478), (0.02821, 0.9388, 1.478), (-0.02842, 0.9405, 1.478), (-0.02237, 0.9344, 1.478), (-0.02821, 0.9389, 1.478), (-0.02761, 0.9374, 1.478), (-0.02665, 0.9362, 1.478), (-0.02539, 0.9352, 1.478), (-0.02393, 0.9346, 1.478)], [(3, 0), (9, 1), (11, 19)], [(39, 29, 21, 28), (40, 32, 24, 35), (42, 37, 26, 38), (25, 35, 39, 33), (35, 24, 29, 39), (34, 40, 35, 25), (23, 27, 40, 34), (27, 20, 32, 40), (29, 41, 31, 21), (24, 38, 41, 29), (38, 26, 36, 41), (32, 42, 38, 24), (20, 30, 42, 32), (30, 22, 37, 42), (33, 39, 28, 51, 56, 55, 54, 53, 52, 50), (41, 36, 44, 49, 48, 47, 46, 45, 43, 31), (18, 13, 36, 26, 37, 22, 10, 12, 14, 15, 16, 17), (4, 5, 6, 7, 8, 3, 23, 34, 25, 33, 2)])
me_fuselage_006.polygons.foreach_set('use_smooth', [True] * 18)
_uv = me_fuselage_006.uv_layers.new(name='UVMap')
_uv.uv.foreach_set('vector', [-0.1349, 0.6674, 0.5736, 0.6674, 0.5736, 0.3614, -0.1349, 0.3614, -0.1349, 1.279, 0.5736, 1.279, 0.5736, 0.9733, -0.1349, 0.9733, 1.282, 1.279, 1.991, 1.279, 1.991, 0.9733, 1.282, 0.9733, -0.8434, 0.9733, -0.1349, 0.9733, -0.1349, 0.6674, -0.8434, 0.6674, -0.1349, 0.9733, 0.5736, 0.9733, 0.5736, 0.6674, -0.1349, 0.6674, -0.8434, 1.279, -0.1349, 1.279, -0.1349, 0.9733, -0.8434, 0.9733, -0.8434, 1.585, -0.1349, 1.585, -0.1349, 1.279, -0.8434, 1.279, -0.1349, 1.585, 0.5736, 1.585, 0.5736, 1.279, -0.1349, 1.279, 0.5736, 0.6674, 1.282, 0.6674, 1.282, 0.3614, 0.5736, 0.3614, 0.5736, 0.9733, 1.282, 0.9733, 1.282, 0.6674, 0.5736, 0.6674, 1.282, 0.9733, 1.991, 0.9733, 1.991, 0.6674, 1.282, 0.6674, 0.5736, 1.279, 1.282, 1.279, 1.282, 0.9733, 0.5736, 0.9733, 0.5736, 1.585, 1.282, 1.585, 1.282, 1.279, 0.5736, 1.279, 1.282, 1.585, 1.991, 1.585, 1.991, 1.279, 1.282, 1.279, -0.8434, 0.6674, -0.1349, 0.6674, -0.1349, 0.3614, -0.5416, 0.3614, -0.6197, 0.3717, -0.6925, 0.4018, -0.755, 0.4498, -0.803, 0.5123, -0.8331, 0.5851, -0.8434, 0.6632, 1.282, 0.6674, 1.991, 0.6674, 1.991, 0.6606, 1.98, 0.5832, 1.951, 0.511, 1.903, 0.449, 1.841, 0.4015, 1.769, 0.3716, 1.691, 0.3614, 1.282, 0.3614, 2.015, 1.063, 1.991, 0.8804, 1.991, 0.6674, 1.991, 0.9733, 1.991, 1.279, 1.991, 1.585, 2.699, 1.585, 2.695, 1.585, 2.513, 1.561, 2.343, 1.491, 2.197, 1.379, 2.085, 1.233, -0.8672, 1.068, -0.9369, 1.236, -1.048, 1.381, -1.192, 1.492, -1.361, 1.561, -1.542, 1.585, -0.8434, 1.585, -0.8434, 1.279, -0.8434, 0.9733, -0.8434, 0.6674, -0.8434, 0.8872])
me_fuselage_006.materials.append(mat_dashpanelmat)
me_fuselage_006.use_remesh_preserve_volume = False
me_fuselage_006.use_remesh_preserve_attributes = False
me_fuselage_006.use_mirror_vertex_groups = False
me_fuselage_006.update()
me_fuselage_016 = bpy.data.meshes.new('fuselage.016')
me_fuselage_016.from_pydata([(-0.1015, 0.9544, 1.911), (-0.09993, 0.9697, 1.911), (-0.1248, 0.9812, 1.683), (-0.1267, 0.9621, 1.683), (-0.1505, 0.9589, 1.547), (-0.1457, 0.9833, 1.556), (-0.1137, 0.9589, 1.547), (-0.05684, 0.9589, 1.547), (-9.892e-07, 0.9589, 1.547), (-0.09535, 0.9846, 1.911), (-0.119, 0.9998, 1.683), (-0.1379, 1.007, 1.564), (-0.08787, 0.9985, 1.911), (-0.1097, 1.017, 1.683), (-0.1211, 1.042, 1.576), (-0.07773, 1.011, 1.911), (-0.09699, 1.033, 1.683), (-0.06522, 1.022, 1.911), (-0.08137, 1.046, 1.683), (-0.1066, 1.063, 1.584), (-0.05073, 1.031, 1.911), (-0.06329, 1.057, 1.683), (-0.08525, 1.085, 1.591), (-0.03471, 1.037, 1.911), (-0.04329, 1.066, 1.683), (-0.05832, 1.103, 1.598), (-0.01762, 1.041, 1.911), (-0.02197, 1.071, 1.683), (-0.02961, 1.117, 1.603), (-1e-06, 1.043, 1.911), (-1e-06, 1.072, 1.683), (-9.828e-07, 1.118, 1.603), (0.01762, 1.041, 1.911), (0.02197, 1.071, 1.683), (0.02961, 1.117, 1.603), (0.0347, 1.037, 1.911), (0.04328, 1.066, 1.683), (0.05832, 1.103, 1.598), (0.05073, 1.031, 1.911), (0.06328, 1.057, 1.683), (0.08525, 1.085, 1.591), (0.06522, 1.022, 1.911), (0.08137, 1.046, 1.683), (0.1066, 1.063, 1.584), (0.07773, 1.011, 1.911), (0.09699, 1.033, 1.683), (0.1211, 1.042, 1.576), (0.08787, 0.9985, 1.911), (0.1097, 1.017, 1.683), (0.1308, 1.029, 1.572), (0.09535, 0.9846, 1.911), (0.119, 0.9998, 1.683), (0.142, 1.007, 1.564), (0.09992, 0.9697, 1.911), (0.1248, 0.9812, 1.683), (0.1485, 0.9833, 1.556), (0.1015, 0.9544, 1.911), (0.1267, 0.9621, 1.683), (0.1501, 0.9589, 1.547), (0.1137, 0.9589, 1.547), (0.05684, 0.9589, 1.547), (-1e-06, 0.8502, 1.913), (-0.03783, 0.8502, 1.913), (-0.04496, 0.8509, 1.682), (-0.02133, 0.8509, 1.682), (-1e-06, 0.8509, 1.682), (-0.04263, 0.8354, 1.567), (-9.883e-07, 0.8354, 1.567), (-0.03382, 0.9544, 1.911), (-0.06765, 0.9544, 1.911), (-0.08449, 0.9621, 1.683), (-0.06305, 0.9621, 1.683), (-0.04225, 0.9621, 1.683), (-0.1015, 0.9544, 1.911), (-0.1267, 0.9621, 1.683), (-0.1053, 0.9621, 1.683), (-1e-06, 0.8502, 1.913), (0.02133, 0.8509, 1.682), (0.04496, 0.8509, 1.682), (0.03783, 0.8502, 1.913), (-1e-06, 0.8509, 1.682), (-9.883e-07, 0.8354, 1.567), (0.04263, 0.8354, 1.567), (0.03382, 0.9544, 1.911), (0.06305, 0.9621, 1.683), (0.08449, 0.9621, 1.683), (0.06764, 0.9544, 1.911), (0.04225, 0.9621, 1.683), (0.04263, 0.9581, 1.565), (0.06764, 0.9544, 1.911), (0.1053, 0.9621, 1.683), (0.1267, 0.9621, 1.683), (0.1015, 0.9544, 1.911), (0.08449, 0.9621, 1.683), (-1e-06, 0.9544, 1.911), (-0.03382, 0.9544, 1.911), (-1e-06, 0.9544, 1.911), (-0.04225, 0.9621, 1.683), (-0.04263, 0.9581, 1.565), (-9.885e-07, 0.9581, 1.565), (-1e-06, 0.9621, 1.683), (-1e-06, 0.9621, 1.683), (0.03382, 0.9544, 1.911), (-1e-06, 0.9544, 1.911), (-1e-06, 0.9544, 1.911), (-1e-06, 0.9621, 1.683), (-1e-06, 0.9621, 1.683), (-9.885e-07, 0.9581, 1.565)], [], [(0, 1, 2, 3), (1, 9, 10, 2), (9, 12, 13, 10), (12, 15, 16, 13), (15, 17, 18, 16), (17, 20, 21, 18), (20, 23, 24, 21), (23, 26, 27, 24), (26, 29, 30, 27), (29, 32, 33, 30), (32, 35, 36, 33), (35, 38, 39, 36), (38, 41, 42, 39), (41, 44, 45, 42), (44, 47, 48, 45), (47, 50, 51, 48), (50, 53, 54, 51), (53, 56, 57, 54), (61, 62, 63, 64), (65, 64, 66, 67), (68, 69, 70, 71), (72, 71, 6, 7), (69, 73, 74, 75), (18, 21, 22, 19), (76, 77, 78, 79), (77, 80, 81, 82), (83, 84, 85, 86), (89, 90, 91, 92), (94, 68, 95, 96), (70, 75, 4, 6), (70, 6, 71), (100, 101, 94, 96), (102, 103, 104, 83), (103, 105, 106, 104), (85, 93, 89, 86), (89, 102, 83, 86), (96, 95, 62, 61), (95, 97, 63, 62), (65, 100, 96, 61), (78, 87, 83, 79), (83, 104, 76, 79), (104, 106, 80, 76), (74, 4, 75), (2, 10, 11, 5), (21, 24, 25, 22), (36, 39, 40, 37), (39, 42, 43, 40), (42, 45, 46, 43), (45, 48, 49, 46), (48, 51, 52, 49), (51, 54, 55, 52), (90, 58, 91), (63, 66, 64), (65, 61, 64), (93, 85, 59), (72, 68, 71), (70, 69, 75), (77, 82, 78), (77, 76, 80), (84, 83, 87), (90, 89, 93), (72, 97, 95, 68), (84, 59, 85), (97, 72, 7, 98), (63, 97, 98, 66), (100, 65, 67, 99), (87, 78, 82, 88), (80, 106, 107, 81), (33, 36, 37, 34), (54, 57, 58, 55), (7, 8, 99, 98), (16, 18, 19, 14), (13, 16, 14), (3, 2, 5, 4), (10, 13, 14, 11), (24, 27, 28, 25), (90, 93, 59, 58), (101, 100, 99, 8), (106, 105, 8, 107), (8, 60, 88, 107), (84, 87, 88, 59), (60, 59, 88), (27, 30, 31, 28), (30, 33, 34, 31)])
me_fuselage_016.polygons.foreach_set('use_smooth', [True] * 84)
_uv = me_fuselage_016.uv_layers.new(name='UVMap')
_uv.uv.foreach_set('vector', [0.04064, 0.1224, 0.04074, 0.1219, 0.04768, 0.1231, 0.04754, 0.1237, 0.04074, 0.1219, 0.04083, 0.1214, 0.04781, 0.1225, 0.04768, 0.1231, 0.04083, 0.1214, 0.0409, 0.121, 0.04793, 0.1219, 0.04781, 0.1225, 0.0409, 0.121, 0.04097, 0.1205, 0.04804, 0.1213, 0.04793, 0.1219, 0.04097, 0.1205, 0.04103, 0.12, 0.04814, 0.1206, 0.04804, 0.1213, 0.04103, 0.12, 0.04107, 0.1195, 0.04822, 0.12, 0.04814, 0.1206, 0.04107, 0.1195, 0.0411, 0.1189, 0.04828, 0.1193, 0.04822, 0.12, 0.0411, 0.1189, 0.04112, 0.1184, 0.04832, 0.1186, 0.04828, 0.1193, 0.04112, 0.1184, 0.04113, 0.1179, 0.04834, 0.1179, 0.04832, 0.1186, 0.04113, 0.1179, 0.04113, 0.1173, 0.04832, 0.1172, 0.04834, 0.1179, 0.04113, 0.1173, 0.04111, 0.1168, 0.04829, 0.1165, 0.04832, 0.1172, 0.04111, 0.1168, 0.04108, 0.1163, 0.04823, 0.1158, 0.04829, 0.1165, 0.04108, 0.1163, 0.04103, 0.1157, 0.04815, 0.1151, 0.04823, 0.1158, 0.04103, 0.1157, 0.04098, 0.1152, 0.04806, 0.1144, 0.04815, 0.1151, 0.04098, 0.1152, 0.04091, 0.1147, 0.04795, 0.1138, 0.04806, 0.1144, 0.04091, 0.1147, 0.04084, 0.1143, 0.04783, 0.1132, 0.04795, 0.1138, 0.04084, 0.1143, 0.04075, 0.1138, 0.0477, 0.1126, 0.04783, 0.1132, 0.04075, 0.1138, 0.04066, 0.1133, 0.04756, 0.1121, 0.0477, 0.1126, 0.04735, 0.1332, 0.04737, 0.1332, 0.0474, 0.1331, 0.04739, 0.1332, 0.04739, 0.1333, 0.04739, 0.1332, 0.04745, 0.1332, 0.04744, 0.1332, 0.04448, 0.1398, 0.04332, 0.1398, 0.04275, 0.132, 0.04359, 0.1321, 0.04441, 0.1323, 0.04359, 0.1321, 0.04245, 0.1252, 0.04543, 0.1255, 0.04332, 0.1398, 0.04214, 0.1399, 0.04103, 0.1319, 0.04191, 0.1319, 0.04814, 0.1206, 0.04822, 0.12, 0.0512, 0.1206, 0.05123, 0.1215, 0.05466, 0.1195, 0.05463, 0.119, 0.05471, 0.1189, 0.05474, 0.1195, 0.05463, 0.119, 0.05455, 0.119, 0.05456, 0.1187, 0.05462, 0.1187, 0.05744, 0.1264, 0.05816, 0.1178, 0.05913, 0.1177, 0.05901, 0.1256, 0.05905, 0.1257, 0.06009, 0.1176, 0.06095, 0.1175, 0.06025, 0.1256, 0.04843, 0.1399, 0.04448, 0.1398, 0.04459, 0.1397, 0.04835, 0.1398, 0.04275, 0.132, 0.04191, 0.1319, 0.04064, 0.125, 0.04245, 0.1252, 0.04275, 0.132, 0.04245, 0.1252, 0.04359, 0.1321, 0.0505, 0.1332, 0.0506, 0.1332, 0.04843, 0.1399, 0.04835, 0.1398, 0.05744, 0.1264, 0.05368, 0.1253, 0.05374, 0.1253, 0.05744, 0.1264, 0.05368, 0.1253, 0.05141, 0.119, 0.05151, 0.119, 0.05374, 0.1253, 0.05913, 0.1177, 0.05927, 0.1177, 0.05905, 0.1257, 0.05901, 0.1256, 0.05905, 0.1257, 0.05744, 0.1264, 0.05744, 0.1264, 0.05901, 0.1256, 0.04835, 0.1398, 0.04459, 0.1397, 0.04737, 0.1332, 0.04735, 0.1332, 0.04459, 0.1397, 0.04451, 0.1323, 0.0474, 0.1331, 0.04737, 0.1332, 0.04739, 0.1333, 0.0505, 0.1332, 0.04835, 0.1398, 0.04735, 0.1332, 0.05471, 0.1189, 0.05749, 0.118, 0.05744, 0.1264, 0.05474, 0.1195, 0.05744, 0.1264, 0.05374, 0.1253, 0.05466, 0.1195, 0.05474, 0.1195, 0.05374, 0.1253, 0.05151, 0.119, 0.05455, 0.119, 0.05466, 0.1195, 0.04103, 0.1319, 0.04064, 0.125, 0.04191, 0.1319, 0.04768, 0.1231, 0.04781, 0.1225, 0.05133, 0.1235, 0.05137, 0.1242, 0.04822, 0.12, 0.04828, 0.1193, 0.05118, 0.1196, 0.0512, 0.1206, 0.04829, 0.1165, 0.04823, 0.1158, 0.05121, 0.1152, 0.05119, 0.1161, 0.04823, 0.1158, 0.04815, 0.1151, 0.05124, 0.1143, 0.05121, 0.1152, 0.04815, 0.1151, 0.04806, 0.1144, 0.05128, 0.1135, 0.05124, 0.1143, 0.04806, 0.1144, 0.04795, 0.1138, 0.05131, 0.113, 0.05128, 0.1135, 0.04795, 0.1138, 0.04783, 0.1132, 0.05135, 0.1122, 0.05131, 0.113, 0.04783, 0.1132, 0.0477, 0.1126, 0.05139, 0.1115, 0.05135, 0.1122, 0.06009, 0.1176, 0.06095, 0.1107, 0.06095, 0.1175, 0.0474, 0.1331, 0.04745, 0.1332, 0.04739, 0.1332, 0.04739, 0.1333, 0.04735, 0.1332, 0.04739, 0.1332, 0.05927, 0.1177, 0.05913, 0.1177, 0.05919, 0.111, 0.04441, 0.1323, 0.04448, 0.1398, 0.04359, 0.1321, 0.04275, 0.132, 0.04332, 0.1398, 0.04191, 0.1319, 0.05463, 0.119, 0.05462, 0.1187, 0.05471, 0.1189, 0.05463, 0.119, 0.05466, 0.1195, 0.05455, 0.119, 0.05816, 0.1178, 0.05744, 0.1264, 0.05749, 0.118, 0.06009, 0.1176, 0.05905, 0.1257, 0.05927, 0.1177, 0.04441, 0.1323, 0.04451, 0.1323, 0.04459, 0.1397, 0.04448, 0.1398, 0.05816, 0.1178, 0.05919, 0.111, 0.05913, 0.1177, 0.04451, 0.1323, 0.04441, 0.1323, 0.04543, 0.1255, 0.04596, 0.1268, 0.0474, 0.1331, 0.04451, 0.1323, 0.04596, 0.1268, 0.04745, 0.1332, 0.0505, 0.1332, 0.04739, 0.1333, 0.04744, 0.1332, 0.04984, 0.1271, 0.05749, 0.118, 0.05471, 0.1189, 0.05462, 0.1187, 0.05557, 0.113, 0.05455, 0.119, 0.05151, 0.119, 0.05197, 0.1131, 0.05456, 0.1187, 0.04832, 0.1172, 0.04829, 0.1165, 0.05119, 0.1161, 0.0512, 0.117, 0.0477, 0.1126, 0.04756, 0.1121, 0.05141, 0.1107, 0.05139, 0.1115, 0.04543, 0.1255, 0.04981, 0.1257, 0.04984, 0.1271, 0.04596, 0.1268, 0.04804, 0.1213, 0.04814, 0.1206, 0.05123, 0.1215, 0.05126, 0.1222, 0.04793, 0.1219, 0.04804, 0.1213, 0.05126, 0.1222, 0.04754, 0.1237, 0.04768, 0.1231, 0.05137, 0.1242, 0.05141, 0.125, 0.04781, 0.1225, 0.04793, 0.1219, 0.05126, 0.1222, 0.05133, 0.1235, 0.04828, 0.1193, 0.04832, 0.1186, 0.0512, 0.1187, 0.05118, 0.1196, 0.06009, 0.1176, 0.05927, 0.1177, 0.05919, 0.111, 0.06095, 0.1107, 0.0506, 0.1332, 0.0505, 0.1332, 0.04984, 0.1271, 0.04981, 0.1257, 0.05151, 0.119, 0.05141, 0.119, 0.05197, 0.1117, 0.05197, 0.1131, 0.05197, 0.1117, 0.0564, 0.1116, 0.05557, 0.113, 0.05197, 0.1131, 0.05816, 0.1178, 0.05749, 0.118, 0.05557, 0.113, 0.05919, 0.111, 0.0564, 0.1116, 0.05919, 0.111, 0.05557, 0.113, 0.04832, 0.1186, 0.04834, 0.1179, 0.05118, 0.1179, 0.0512, 0.1187, 0.04834, 0.1179, 0.04832, 0.1172, 0.0512, 0.117, 0.05118, 0.1179])
me_fuselage_016.materials.append(mat_bodymat_001)
me_fuselage_016.use_remesh_preserve_volume = False
me_fuselage_016.use_remesh_preserve_attributes = False
me_fuselage_016.use_mirror_vertex_groups = False
me_fuselage_016.update()
me_fuselage_015 = bpy.data.meshes.new('fuselage.015')
me_fuselage_015.from_pydata([(-0.1504, 0.9589, 1.547), (-0.1465, 0.9802, 1.554), (-0.1119, 0.9752, 1.553), (-0.1137, 0.9589, 1.547), (-0.05597, 0.967, 1.55), (-0.05684, 0.9589, 1.547), (-9.892e-07, 0.9589, 1.547), (-0.1407, 1.001, 1.562), (-0.1068, 0.9909, 1.558), (-0.05341, 0.9749, 1.553), (-0.1211, 1.042, 1.576), (-0.09844, 1.006, 1.563), (-0.04922, 0.9823, 1.555), (-0.08708, 1.019, 1.568), (-0.04354, 0.9889, 1.558), (-0.1066, 1.063, 1.584), (-0.07307, 1.03, 1.572), (-0.03653, 0.9947, 1.56), (-0.08525, 1.085, 1.591), (-0.05684, 1.04, 1.575), (-0.02842, 0.9994, 1.561), (-0.05832, 1.103, 1.598), (-0.03888, 1.047, 1.578), (-0.01944, 1.003, 1.562), (-0.02961, 1.117, 1.603), (-0.01974, 1.051, 1.579), (-0.00987, 1.005, 1.563), (-9.828e-07, 1.118, 1.603), (-9.86e-07, 1.052, 1.58), (-9.876e-07, 1.006, 1.563), (0.02961, 1.117, 1.603), (0.01974, 1.051, 1.579), (0.009869, 1.005, 1.563), (0.05832, 1.103, 1.598), (0.03888, 1.047, 1.578), (0.01944, 1.003, 1.562), (0.08525, 1.085, 1.591), (0.05684, 1.04, 1.575), (0.02842, 0.9994, 1.561), (0.1066, 1.063, 1.584), (0.07307, 1.03, 1.572), (0.03653, 0.9947, 1.56), (0.1211, 1.042, 1.576), (0.08708, 1.019, 1.568), (0.04354, 0.9889, 1.558), (0.1352, 1.023, 1.569), (0.09844, 1.006, 1.563), (0.04922, 0.9823, 1.555), (0.1442, 1.002, 1.562), (0.1068, 0.9909, 1.558), (0.05341, 0.9749, 1.553), (0.1494, 0.9799, 1.554), (0.1119, 0.9752, 1.553), (0.05597, 0.967, 1.55), (0.15, 0.9589, 1.547), (0.1137, 0.9589, 1.547), (0.05684, 0.9589, 1.547), (-0.04263, 0.8354, 1.567), (-9.883e-07, 0.8354, 1.567), (-9.883e-07, 0.8354, 1.567), (0.04263, 0.8354, 1.567), (0.04263, 0.9581, 1.565), (-0.04263, 0.9581, 1.565), (-9.885e-07, 0.9581, 1.565), (-9.885e-07, 0.9581, 1.565), (0.08525, 0.9589, 1.547), (-0.08525, 0.9589, 1.547), (0.07104, 0.9589, 1.547), (-0.07105, 0.9589, 1.547), (0.09946, 0.9589, 1.547), (-0.09946, 0.9589, 1.547), (-0.09844, 1.006, 1.563)], [(11, 71)], [(0, 1, 2, 3), (3, 2, 4, 5, 68, 66, 70), (4, 6, 5), (1, 7, 8, 2), (2, 8, 9, 4), (9, 6, 4), (7, 10, 11, 8), (8, 11, 12, 9), (12, 6, 9), (11, 13, 14, 12), (14, 6, 12), (13, 16, 17, 14), (17, 6, 14), (15, 18, 19, 16), (16, 19, 20, 17), (20, 6, 17), (18, 21, 22, 19), (19, 22, 23, 20), (23, 6, 20), (21, 24, 25, 22), (22, 25, 26, 23), (26, 6, 23), (24, 27, 28, 25), (25, 28, 29, 26), (29, 6, 26), (27, 30, 31, 28), (28, 31, 32, 29), (32, 6, 29), (30, 33, 34, 31), (31, 34, 35, 32), (35, 6, 32), (33, 36, 37, 34), (34, 37, 38, 35), (38, 6, 35), (36, 39, 40, 37), (37, 40, 41, 38), (41, 6, 38), (39, 42, 43, 40), (40, 43, 44, 41), (44, 6, 41), (42, 45, 46, 43), (43, 46, 47, 44), (47, 6, 44), (45, 48, 49, 46), (46, 49, 50, 47), (50, 6, 47), (48, 51, 52, 49), (49, 52, 53, 50), (53, 6, 50), (51, 54, 55, 52), (52, 55, 69, 65, 67, 56, 53), (56, 6, 53), (62, 63, 58, 57), (64, 61, 60, 59), (10, 15, 16, 13), (10, 13, 11)])
me_fuselage_015.polygons.foreach_set('use_smooth', [True] * 56)
_uv = me_fuselage_015.uv_layers.new(name='UVMap')
_uv.uv.foreach_set('vector', [-3.499, 2.025, -3.395, 1.426, -2.475, 1.567, -2.521, 2.025, -2.521, 2.025, -2.475, 1.567, -0.9847, 1.796, -1.008, 2.025, -1.386, 2.025, -1.764, 2.025, -2.143, 2.025, -0.9847, 1.796, 0.5057, 2.025, -1.008, 2.025, -3.395, 1.426, -3.242, 0.8379, -2.339, 1.124, -2.475, 1.567, -2.475, 1.567, -2.339, 1.124, -0.9165, 1.574, -0.9847, 1.796, -0.9165, 1.574, 0.5057, 2.025, -0.9847, 1.796, -3.242, 0.8379, -2.719, -0.3301, -2.116, 0.7078, -2.339, 1.124, -2.339, 1.124, -2.116, 0.7078, -0.805, 1.366, -0.9165, 1.574, -0.805, 1.366, 0.5057, 2.025, -0.9165, 1.574, -2.116, 0.7078, -1.813, 0.3316, -0.6537, 1.178, -0.805, 1.366, -0.6537, 1.178, 0.5057, 2.025, -0.805, 1.366, -1.813, 0.3316, -1.44, 0.006964, -0.4671, 1.016, -0.6537, 1.178, -0.4671, 1.016, 0.5057, 2.025, -0.6537, 1.178, -2.332, -0.9185, -1.764, -1.52, -1.008, -0.2565, -1.44, 0.006964, -1.44, 0.006964, -1.008, -0.2565, -0.251, 0.8842, -0.4671, 1.016, -0.251, 0.8842, 0.5057, 2.025, -0.4671, 1.016, -1.764, -1.52, -1.047, -2.04, -0.5296, -0.4506, -1.008, -0.2565, -1.008, -0.2565, -0.5296, -0.4506, -0.01195, 0.7873, -0.251, 0.8842, -0.01195, 0.7873, 0.5057, 2.025, -0.251, 0.8842, -1.047, -2.04, -0.2827, -2.43, -0.01993, -0.5694, -0.5296, -0.4506, -0.5296, -0.4506, -0.01993, -0.5694, 0.2429, 0.7277, -0.01195, 0.7873, 0.2429, 0.7277, 0.5057, 2.025, -0.01195, 0.7873, -0.2827, -2.43, 0.5057, -2.459, 0.5057, -0.6094, -0.01993, -0.5694, -0.01993, -0.5694, 0.5057, -0.6094, 0.5057, 0.7078, 0.2429, 0.7277, 0.5057, 0.7078, 0.5057, 2.025, 0.2429, 0.7277, 0.5057, -2.459, 1.294, -2.43, 1.031, -0.5694, 0.5057, -0.6094, 0.5057, -0.6094, 1.031, -0.5694, 0.7685, 0.7277, 0.5057, 0.7078, 0.7685, 0.7277, 0.5057, 2.025, 0.5057, 0.7078, 1.294, -2.43, 2.059, -2.04, 1.541, -0.4505, 1.031, -0.5694, 1.031, -0.5694, 1.541, -0.4505, 1.023, 0.7873, 0.7685, 0.7277, 1.023, 0.7873, 0.5057, 2.025, 0.7685, 0.7277, 2.059, -2.04, 2.776, -1.52, 2.019, -0.2565, 1.541, -0.4505, 1.541, -0.4505, 2.019, -0.2565, 1.262, 0.8842, 1.023, 0.7873, 1.262, 0.8842, 0.5057, 2.025, 1.023, 0.7873, 2.776, -1.52, 3.343, -0.918, 2.451, 0.006969, 2.019, -0.2565, 2.019, -0.2565, 2.451, 0.006969, 1.478, 1.016, 1.262, 0.8842, 1.478, 1.016, 0.5057, 2.025, 1.262, 0.8842, 3.343, -0.918, 3.73, -0.3298, 2.824, 0.3316, 2.451, 0.006969, 2.451, 0.006969, 2.824, 0.3316, 1.665, 1.178, 1.478, 1.016, 1.665, 1.178, 0.5057, 2.025, 1.478, 1.016, 3.73, -0.3298, 4.106, 0.2156, 3.127, 0.7078, 2.824, 0.3316, 2.824, 0.3316, 3.127, 0.7078, 1.816, 1.366, 1.665, 1.178, 1.816, 1.366, 0.5057, 2.025, 1.665, 1.178, 4.106, 0.2156, 4.344, 0.8089, 3.35, 1.124, 3.127, 0.7078, 3.127, 0.7078, 3.35, 1.124, 1.928, 1.574, 1.816, 1.366, 1.928, 1.574, 0.5057, 2.025, 1.816, 1.366, 4.344, 0.8089, 4.483, 1.432, 3.486, 1.567, 3.35, 1.124, 3.35, 1.124, 3.486, 1.567, 1.996, 1.796, 1.928, 1.574, 1.996, 1.796, 0.5057, 2.025, 1.928, 1.574, 4.483, 1.432, 4.499, 2.025, 3.532, 2.025, 3.486, 1.567, 3.486, 1.567, 3.532, 2.025, 3.154, 2.025, 2.776, 2.025, 2.397, 2.025, 2.019, 2.025, 1.996, 1.796, 2.019, 2.025, 0.5057, 2.025, 1.996, 1.796, -0.2327, 2.027, -0.2327, 3.162, -3.499, 3.162, -3.499, 2.027, 3.036, 2.027, 3.036, 3.162, -0.2307, 3.162, -0.2307, 2.027, -2.719, -0.3301, -2.332, -0.9185, -1.44, 0.006964, -1.813, 0.3316, -2.719, -0.3301, -1.813, 0.3316, -2.116, 0.7078])
me_fuselage_015.materials.append(mat_dashpanelmat)
me_fuselage_015.use_remesh_preserve_volume = False
me_fuselage_015.use_remesh_preserve_attributes = False
me_fuselage_015.use_mirror_vertex_groups = False
me_fuselage_015.update()

# ---- objects
ob_sidepanelnew_topextensionleft_bevel1_1_fromb4trimming = bpy.data.objects.new('sidePanelNew_topExtensionLeft_bevel1.1(fromb4trimming)', me_cube_017)
ob_sidepanelsnewtest02_r = bpy.data.objects.new('sidePanelsNewTest02_R', me_cube_041)
ob_sidepanelnew_topextensionsleft_mount_a_thick = bpy.data.objects.new('sidePanelNew_topExtensionsLeft_mount_A-THICK', me_cube_038)
ob_sidepanelnew_topextensionleft_mount_b_thick = bpy.data.objects.new('sidePanelNew_topExtensionLeft_mount_B-THICK', me_cube_037)
ob_sidepanelnew_extensionsright_mount_c_thick_replacesthinone = bpy.data.objects.new('sidePanelNew_extensionsRight_mount_C-THICK_replacesThinOne', me_cube_036)
ob_sidepanelnew_extensionsright_mount_b_thick_replacesthinone = bpy.data.objects.new('sidePanelNew_extensionsRight_mount_B-THICK_replacesThinOne', me_cube_035)
ob_sidepanelnew_extensionsright_mount_a_thick_replacesthinone = bpy.data.objects.new('sidePanelNew_extensionsRight_mount_A-THICK_replacesThinOne', me_cube_034)
ob_sidepanelsnewtest02_l = bpy.data.objects.new('sidePanelsNewTest02_L', me_cube_019)
ob_sidepanelsnew_topextensionsright_top_builtfrombelow = bpy.data.objects.new('sidePanelsNew_topExtensionsRight_top_builtFromBelow', me_plane_013)
ob_sidepanelsnew_topextensionsright_low_builtfrombelow = bpy.data.objects.new('sidePanelsNew_topExtensionsRight_low_builtFromBelow', me_plane_011)
ob_sun = bpy.data.objects.new('Sun', light_sun)
ob_ja37 = bpy.data.objects.new('ja37', None)
ob_fuselage_newinnerwall_sides_textureblack = bpy.data.objects.new('fuselage_newInnerWall_sides_textureBlack', me_fuselage_013)
ob_fuselage_newinnerwall_back_texturealu = bpy.data.objects.new('fuselage_newInnerWall_back_textureAlu', me_circle_003)
ob_camera = bpy.data.objects.new('Camera', cam_camera)
ob_lamp_001 = bpy.data.objects.new('Lamp.001', light_lamp)
ob_lamp = bpy.data.objects.new('Lamp', light_lamp)
ob_dashpaneltap = bpy.data.objects.new('dashPanelTap', me_fuselage_006)
ob_sun_001 = bpy.data.objects.new('Sun.001', light_sun_001)
ob_dashpanelmount_fordashpaneltrimmedtowhatwasvisible = bpy.data.objects.new('dashPanelMount_forDashPanelTrimmedToWhatWasVisible', me_fuselage_016)
ob_dashpanel_trimmedatthewidthwhichwasvisible = bpy.data.objects.new('dashPanel_trimmedAtTheWidthWhichWasVisible', me_fuselage_015)
ob_sun_002 = bpy.data.objects.new('Sun.002', light_sun_002)
ob_sun_003 = bpy.data.objects.new('Sun.003', light_sun_003)

# ---- transforms, parenting, visibility, modifiers, constraints
ob_sidepanelnew_topextensionleft_bevel1_1_fromb4trimming.location = (-3.297, -0.5747, 0.1335)
ob_sidepanelnew_topextensionleft_bevel1_1_fromb4trimming.scale = (0.3006, 0.1995, 0.2109)
ob_sidepanelnew_topextensionleft_bevel1_1_fromb4trimming.lineart.crease_threshold = 0.0
_m = ob_sidepanelnew_topextensionleft_bevel1_1_fromb4trimming.modifiers.new('Auto Smooth', 'NODES')
_m.node_group = ng_auto_smooth
_gi = [s.identifier for s in ng_auto_smooth.interface.items_tree if s.item_type == 'SOCKET' and s.in_out == 'INPUT']
_m[_gi[1]] = 0.6109  # Angle
ob_sidepanelsnewtest02_r.location = (-4.054, 0.2228, 0.1857)
ob_sidepanelsnewtest02_r.rotation_euler = (0.1435, 0.314, 0.1407)
ob_sidepanelsnewtest02_r.lineart.crease_threshold = 0.0
_m = ob_sidepanelsnewtest02_r.modifiers.new('Auto Smooth', 'NODES')
_m.node_group = ng_auto_smooth
_gi = [s.identifier for s in ng_auto_smooth.interface.items_tree if s.item_type == 'SOCKET' and s.in_out == 'INPUT']
_m[_gi[1]] = 0.5236  # Angle
ob_sidepanelnew_topextensionsleft_mount_a_thick.location = (-3.469, -0.533, 0.1377)
ob_sidepanelnew_topextensionsleft_mount_a_thick.rotation_euler = (0.0, -0.0, 3.072)
ob_sidepanelnew_topextensionsleft_mount_a_thick.scale = (-0.008883, 0.3897, 0.3019)
ob_sidepanelnew_topextensionsleft_mount_a_thick.lineart.crease_threshold = 0.0
_m = ob_sidepanelnew_topextensionsleft_mount_a_thick.modifiers.new('Auto Smooth', 'NODES')
_m.node_group = ng_auto_smooth
_gi = [s.identifier for s in ng_auto_smooth.interface.items_tree if s.item_type == 'SOCKET' and s.in_out == 'INPUT']
_m[_gi[1]] = 0.5236  # Angle
ob_sidepanelnew_topextensionleft_mount_b_thick.location = (-3.127, -0.5842, 0.09825)
ob_sidepanelnew_topextensionleft_mount_b_thick.rotation_euler = (0.0, -0.0, 3.142)
ob_sidepanelnew_topextensionleft_mount_b_thick.scale = (-0.008883, 0.6701, 0.5192)
ob_sidepanelnew_topextensionleft_mount_b_thick.lineart.crease_threshold = 0.0
_m = ob_sidepanelnew_topextensionleft_mount_b_thick.modifiers.new('Auto Smooth', 'NODES')
_m.node_group = ng_auto_smooth
_gi = [s.identifier for s in ng_auto_smooth.interface.items_tree if s.item_type == 'SOCKET' and s.in_out == 'INPUT']
_m[_gi[1]] = 0.5236  # Angle
ob_sidepanelnew_extensionsright_mount_c_thick_replacesthinone.location = (-3.16, 0.5786, 0.07875)
ob_sidepanelnew_extensionsright_mount_c_thick_replacesthinone.rotation_euler = (0.0, -0.0, 0.06981)
ob_sidepanelnew_extensionsright_mount_c_thick_replacesthinone.scale = (-0.008883, 0.5604, 0.4342)
ob_sidepanelnew_extensionsright_mount_c_thick_replacesthinone.lineart.crease_threshold = 0.0
_m = ob_sidepanelnew_extensionsright_mount_c_thick_replacesthinone.modifiers.new('Auto Smooth', 'NODES')
_m.node_group = ng_auto_smooth
_gi = [s.identifier for s in ng_auto_smooth.interface.items_tree if s.item_type == 'SOCKET' and s.in_out == 'INPUT']
_m[_gi[1]] = 0.5236  # Angle
ob_sidepanelnew_extensionsright_mount_b_thick_replacesthinone.location = (-3.536, 0.5159, 0.1528)
ob_sidepanelnew_extensionsright_mount_b_thick_replacesthinone.rotation_euler = (0.0, -0.0, 0.06981)
ob_sidepanelnew_extensionsright_mount_b_thick_replacesthinone.scale = (-0.008883, 0.3897, 0.3019)
ob_sidepanelnew_extensionsright_mount_b_thick_replacesthinone.lineart.crease_threshold = 0.0
_m = ob_sidepanelnew_extensionsright_mount_b_thick_replacesthinone.modifiers.new('Auto Smooth', 'NODES')
_m.node_group = ng_auto_smooth
_gi = [s.identifier for s in ng_auto_smooth.interface.items_tree if s.item_type == 'SOCKET' and s.in_out == 'INPUT']
_m[_gi[1]] = 0.5236  # Angle
ob_sidepanelnew_extensionsright_mount_a_thick_replacesthinone.location = (-3.86, 0.4538, 0.2078)
ob_sidepanelnew_extensionsright_mount_a_thick_replacesthinone.rotation_euler = (0.0, -0.0, 0.06981)
ob_sidepanelnew_extensionsright_mount_a_thick_replacesthinone.scale = (-0.008883, 0.2084, 0.1614)
ob_sidepanelnew_extensionsright_mount_a_thick_replacesthinone.lineart.crease_threshold = 0.0
_m = ob_sidepanelnew_extensionsright_mount_a_thick_replacesthinone.modifiers.new('Auto Smooth', 'NODES')
_m.node_group = ng_auto_smooth
_gi = [s.identifier for s in ng_auto_smooth.interface.items_tree if s.item_type == 'SOCKET' and s.in_out == 'INPUT']
_m[_gi[1]] = 0.5236  # Angle
ob_sidepanelsnewtest02_l.location = (-4.054, -0.2228, 0.1857)
ob_sidepanelsnewtest02_l.rotation_euler = (-0.136, 0.3326, -0.001412)
ob_sidepanelsnewtest02_l.lineart.crease_threshold = 0.0
_m = ob_sidepanelsnewtest02_l.modifiers.new('Auto Smooth', 'NODES')
_m.node_group = ng_auto_smooth
_gi = [s.identifier for s in ng_auto_smooth.interface.items_tree if s.item_type == 'SOCKET' and s.in_out == 'INPUT']
_m[_gi[1]] = 0.6109  # Angle
ob_sidepanelsnew_topextensionsright_top_builtfrombelow.location = (-3.894, 0.4159, 0.2396)
ob_sidepanelsnew_topextensionsright_top_builtfrombelow.rotation_euler = (1.187, 0.1396, 0.08727)
ob_sidepanelsnew_topextensionsright_top_builtfrombelow.lineart.crease_threshold = 0.0
_m = ob_sidepanelsnew_topextensionsright_top_builtfrombelow.modifiers.new('Auto Smooth', 'NODES')
_m.node_group = ng_auto_smooth
_gi = [s.identifier for s in ng_auto_smooth.interface.items_tree if s.item_type == 'SOCKET' and s.in_out == 'INPUT']
_m[_gi[1]] = 0.6109  # Angle
ob_sidepanelsnew_topextensionsright_low_builtfrombelow.location = (-3.894, 0.4159, 0.2159)
ob_sidepanelsnew_topextensionsright_low_builtfrombelow.rotation_euler = (0.6632, 0.2443, 0.08727)
ob_sidepanelsnew_topextensionsright_low_builtfrombelow.lineart.crease_threshold = 0.0
_m = ob_sidepanelsnew_topextensionsright_low_builtfrombelow.modifiers.new('Auto Smooth', 'NODES')
_m.node_group = ng_auto_smooth
_gi = [s.identifier for s in ng_auto_smooth.interface.items_tree if s.item_type == 'SOCKET' and s.in_out == 'INPUT']
_m[_gi[1]] = 0.6109  # Angle
ob_sun.location = (-3.676, 0.06823, 0.4839)
ob_sun.lineart.crease_threshold = 0.0
ob_ja37.location = (-0.25, 0.0, -2.1)
ob_ja37.scale = (2.4, 2.4, 2.4)
ob_ja37.lock_location = (True, True, True)
ob_ja37.lock_rotation = (True, True, True)
ob_ja37.lock_scale = (True, True, True)
ob_ja37.empty_image_offset = (0.0, 0.0)
ob_ja37.lineart.crease_threshold = 0.0
ob_fuselage_newinnerwall_sides_textureblack.parent = ob_ja37
ob_fuselage_newinnerwall_sides_textureblack.location = (0.0, 0.0, 0.0008333)
ob_fuselage_newinnerwall_sides_textureblack.rotation_euler = (1.571, -0.0, -1.571)
ob_fuselage_newinnerwall_sides_textureblack.lineart.crease_threshold = 0.0
_m = ob_fuselage_newinnerwall_sides_textureblack.modifiers.new('Auto Smooth', 'NODES')
_m.node_group = ng_auto_smooth
_gi = [s.identifier for s in ng_auto_smooth.interface.items_tree if s.item_type == 'SOCKET' and s.in_out == 'INPUT']
_m[_gi[1]] = 0.6109  # Angle
ob_fuselage_newinnerwall_back_texturealu.parent = ob_ja37
ob_fuselage_newinnerwall_back_texturealu.matrix_parent_inverse = Matrix(((0.4167, 0.0, 0.0, 0.1042), (0.0, 0.4167, 0.0, 0.0), (0.0, 0.0, 0.4167, 0.875), (0.0, 0.0, 0.0, 1.0)))
ob_fuselage_newinnerwall_back_texturealu.location = (-2.763, 0.0, 0.162)
ob_fuselage_newinnerwall_back_texturealu.rotation_euler = (6.212e-22, -1.571, 0.0)
ob_fuselage_newinnerwall_back_texturealu.scale = (0.08993, 0.1298, 1.0)
ob_fuselage_newinnerwall_back_texturealu.lineart.crease_threshold = 0.0
_m = ob_fuselage_newinnerwall_back_texturealu.modifiers.new('Auto Smooth', 'NODES')
_m.node_group = ng_auto_smooth
_gi = [s.identifier for s in ng_auto_smooth.interface.items_tree if s.item_type == 'SOCKET' and s.in_out == 'INPUT']
_m[_gi[1]] = 1.047  # Angle
ob_camera.location = (-3.6, 0.0, 0.71)
ob_camera.rotation_euler = (1.169, 0.0, 1.571)
ob_camera.scale = (1.0, 1.0, 1.0)
ob_camera.lock_location = (True, True, True)
ob_camera.lock_rotation = (True, True, True)
ob_camera.lock_rotations_4d = False
ob_camera.empty_display_type = 'ARROWS'
ob_camera.color = (0.0, 0.0, 0.0, 0.0)
ob_camera.display_type = 'WIRE'
ob_camera.lineart.crease_threshold = 0.0
ob_lamp_001.parent = ob_camera
ob_lamp_001.matrix_parent_inverse = Matrix(((0.9672, -0.2539, -0.008516, -2.857), (-0.1825, -0.7175, 0.6722, 0.1457), (-0.1768, -0.6486, -0.7403, -17.47), (0.0, 0.0, 0.0, 1.0)))
ob_lamp_001.location = (-3.4, 0.0, 0.7)
ob_lamp_001.rotation_euler = (0.6503, 0.05522, 1.866)
ob_lamp_001.lock_location = (False, False, True)
ob_lamp_001.lock_rotations_4d = False
ob_lamp_001.empty_display_type = 'ARROWS'
ob_lamp_001.color = (0.0, 0.0, 0.0, 0.0)
ob_lamp_001.lineart.crease_threshold = 0.0
ob_lamp.parent = ob_camera
ob_lamp.matrix_parent_inverse = Matrix(((0.9672, -0.2539, -0.008516, -2.857), (-0.1825, -0.7175, 0.6722, 0.1457), (-0.1768, -0.6486, -0.7403, -17.47), (0.0, 0.0, 0.0, 1.0)))
ob_lamp.location = (0.0, 0.0, 0.0)
ob_lamp.rotation_euler = (0.6503, 0.05522, 1.866)
ob_lamp.lock_location = (False, False, True)
ob_lamp.lock_rotations_4d = False
ob_lamp.empty_display_type = 'ARROWS'
ob_lamp.color = (0.0, 0.0, 0.0, 0.0)
ob_lamp.lineart.crease_threshold = 0.0
ob_dashpaneltap.location = (0.1575, 0.0, -0.748)
ob_dashpaneltap.rotation_euler = (1.92, 2.772e-08, -1.571)
ob_dashpaneltap.scale = (4.08, 2.4, 2.4)
ob_dashpaneltap.hide_viewport = True
ob_dashpaneltap.lineart.crease_threshold = 0.0
_m = ob_dashpaneltap.modifiers.new('Auto Smooth', 'NODES')
_m.node_group = ng_auto_smooth
_gi = [s.identifier for s in ng_auto_smooth.interface.items_tree if s.item_type == 'SOCKET' and s.in_out == 'INPUT']
_m[_gi[1]] = 0.5236  # Angle
ob_sun_001.location = (-3.396, 0.0, 0.7239)
ob_sun_001.lineart.crease_threshold = 0.0
ob_dashpanelmount_fordashpaneltrimmedtowhatwasvisible.location = (-0.25, 0.0, -2.1)
ob_dashpanelmount_fordashpaneltrimmedtowhatwasvisible.rotation_euler = (1.571, -2.98e-08, -1.571)
ob_dashpanelmount_fordashpaneltrimmedtowhatwasvisible.scale = (2.4, 2.4, 2.4)
ob_dashpanelmount_fordashpaneltrimmedtowhatwasvisible.lineart.crease_threshold = 0.0
_m = ob_dashpanelmount_fordashpaneltrimmedtowhatwasvisible.modifiers.new('Auto Smooth', 'NODES')
_m.node_group = ng_auto_smooth
_gi = [s.identifier for s in ng_auto_smooth.interface.items_tree if s.item_type == 'SOCKET' and s.in_out == 'INPUT']
_m[_gi[1]] = 0.5236  # Angle
ob_dashpanel_trimmedatthewidthwhichwasvisible.location = (-0.25, 0.0, -2.1)
ob_dashpanel_trimmedatthewidthwhichwasvisible.rotation_euler = (1.571, -2.98e-08, -1.571)
ob_dashpanel_trimmedatthewidthwhichwasvisible.scale = (2.4, 2.4, 2.4)
ob_dashpanel_trimmedatthewidthwhichwasvisible.lineart.crease_threshold = 0.0
_m = ob_dashpanel_trimmedatthewidthwhichwasvisible.modifiers.new('Auto Smooth', 'NODES')
_m.node_group = ng_auto_smooth
_gi = [s.identifier for s in ng_auto_smooth.interface.items_tree if s.item_type == 'SOCKET' and s.in_out == 'INPUT']
_m[_gi[1]] = 0.5236  # Angle
ob_sun_002.location = (3.105, 2.301, -0.403)
ob_sun_002.lineart.crease_threshold = 0.0
ob_sun_003.location = (-3.072, 2.518e-06, 0.8789)
ob_sun_003.lineart.crease_threshold = 0.0

# ---- collection membership
col_collection_1.objects.link(ob_sidepanelnew_topextensionleft_bevel1_1_fromb4trimming)
col_collection_1.objects.link(ob_sidepanelsnewtest02_r)
col_collection_1.objects.link(ob_sidepanelnew_topextensionsleft_mount_a_thick)
col_collection_1.objects.link(ob_sidepanelnew_topextensionleft_mount_b_thick)
col_collection_1.objects.link(ob_sidepanelnew_extensionsright_mount_c_thick_replacesthinone)
col_collection_1.objects.link(ob_sidepanelnew_extensionsright_mount_b_thick_replacesthinone)
col_collection_1.objects.link(ob_sidepanelnew_extensionsright_mount_a_thick_replacesthinone)
col_collection_1.objects.link(ob_sidepanelsnewtest02_l)
col_collection_1.objects.link(ob_sidepanelsnew_topextensionsright_top_builtfrombelow)
col_collection_1.objects.link(ob_sidepanelsnew_topextensionsright_low_builtfrombelow)
col_collection_1.objects.link(ob_sun)
col_collection_1.objects.link(ob_ja37)
col_collection_1.objects.link(ob_fuselage_newinnerwall_sides_textureblack)
col_collection_1.objects.link(ob_fuselage_newinnerwall_back_texturealu)
col_collection_1.objects.link(ob_camera)
col_collection_1.objects.link(ob_lamp_001)
col_collection_1.objects.link(ob_lamp)
col_collection_1.objects.link(ob_dashpaneltap)
col_collection_1.objects.link(ob_sun_001)
col_collection_1.objects.link(ob_dashpanelmount_fordashpaneltrimmedtowhatwasvisible)
col_collection_1.objects.link(ob_dashpanel_trimmedatthewidthwhichwasvisible)
col_collection_2.objects.link(ob_sun_002)
col_collection_3.objects.link(ob_sun_003)

# ---- scene / render settings (as saved in the file)
scene.camera = ob_camera
scene.frame_start = 1; scene.frame_end = 250; scene.frame_set(239)
scene.render.engine = 'BLENDER_EEVEE_NEXT'
scene.render.image_settings.color_mode = 'RGB'
scene.render.image_settings.compression = 90
scene.render.resolution_percentage = 50
scene.render.dither_intensity = 0.0
scene.render.bake_margin = 2
scene.render.bake_bias = 0.0
scene.cycles.use_denoising = False
scene.cycles.samples = 10
scene.cycles.sampling_pattern = 'TABULATED_SOBOL'
scene.cycles.light_sampling_threshold = 0.0
scene.cycles.use_adaptive_sampling = False
scene.cycles.use_light_tree = False
scene.cycles.blur_glossy = 0.0
scene.cycles.volume_bounces = 1
scene.cycles.pixel_filter_type = 'GAUSSIAN'
scene.cycles.sample_clamp_indirect = 0.0
scene.view_settings.view_transform = 'Standard'
bpy.context.view_layer.update()
